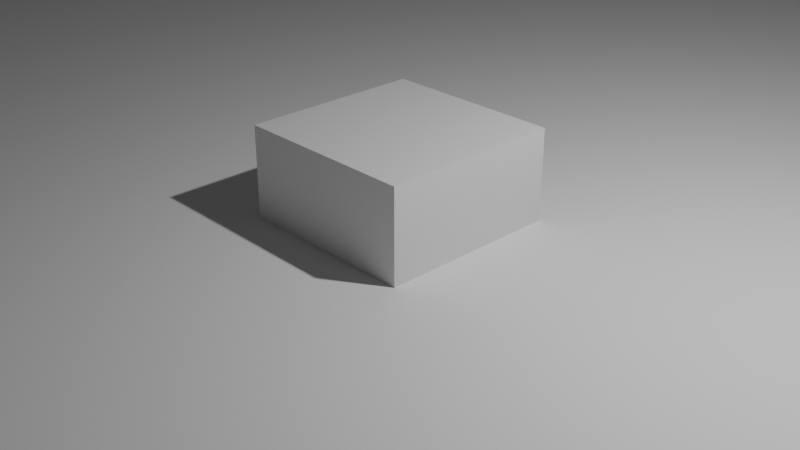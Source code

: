 # Source: moonlander_wedge_hole_fix.blend  (saved by Blender 2.90.8; exported with 4.5.12 LTS)
import bpy
from mathutils import Matrix  # noqa: F401  (used for matrix-valued properties, if any)

bpy.ops.wm.read_factory_settings(use_empty=True)
scene = bpy.context.scene
scene.name = 'Scene'

# ---- collections
col_collection = bpy.data.collections.new('Collection'); scene.collection.children.link(col_collection)

# ---- materials (node trees are filled in below, after node groups)
mat_material = bpy.data.materials.new('Material')
mat_material.alpha_threshold = 0.0
mat_material.use_transparent_shadow = False
mat_material.line_color = (0.0, 0.0, 0.0, 1.0)

# ---- material node trees
mat_material.use_nodes = True; mat_material.node_tree.nodes.clear()
_N = mat_material.node_tree.nodes; _L = mat_material.node_tree.links
n0 = _N.new('ShaderNodeOutputMaterial'); n0.name = 'Material Output'; n0.location = (300, 300)
n1 = _N.new('ShaderNodeBsdfPrincipled'); n1.name = 'Principled BSDF'; n1.location = (10, 300)
n1.distribution = 'GGX'
n1.subsurface_method = 'BURLEY'
n1.inputs[2].default_value = 0.4
n1.inputs[3].default_value = 1.45
n1.inputs[27].default_value = (0.0, 0.0, 0.0, 1.0)
n1.inputs[28].default_value = 1.0
_L.new(n1.outputs[0], n0.inputs[0])
n0.is_active_output = True

# ---- world
world_world = bpy.data.worlds.new('World'); scene.world = world_world
world_world.use_nodes = True; world_world.node_tree.nodes.clear()
_N = world_world.node_tree.nodes; _L = world_world.node_tree.links
n0 = _N.new('ShaderNodeOutputWorld'); n0.name = 'World Output'; n0.location = (300, 300)
n1 = _N.new('ShaderNodeBackground'); n1.name = 'Background'; n1.location = (10, 300)
n1.inputs[0].default_value = (0.05088, 0.05088, 0.05088, 1.0)
_L.new(n1.outputs[0], n0.inputs[0])
n0.is_active_output = True
world_world.color = (0.05088, 0.05088, 0.05088)
world_world.use_sun_shadow = False
world_world.sun_shadow_jitter_overblur = 0.0

# ---- cameras
cam_camera = bpy.data.cameras.new('Camera')
cam_camera.clip_end = 100.0
cam_camera.ortho_scale = 7.314

# ---- lights
light_light = bpy.data.lights.new('Light', 'POINT')
light_light.transmission_factor = 0.0
light_light.energy = 1000.0
light_light.shadow_soft_size = 0.1
light_light.shadow_maximum_resolution = 0.006
light_light.use_absolute_resolution = True

# ---- meshes
me_cube = bpy.data.meshes.new('Cube')
me_cube.from_pydata([(1.0, 1.0, 1.0), (1.0, 1.0, -1.0), (1.0, -1.0, 1.0), (1.0, -1.0, -1.0), (-1.0, 1.0, 1.0), (-1.0, 1.0, -1.0), (-1.0, -1.0, 1.0), (-1.0, -1.0, -1.0)], [], [(0, 4, 6, 2), (3, 2, 6, 7), (7, 6, 4, 5), (5, 1, 3, 7), (1, 0, 2, 3), (5, 4, 0, 1)])
_uv = me_cube.uv_layers.new(name='UVMap')
_uv.uv.foreach_set('vector', [0.625, 0.5, 0.875, 0.5, 0.875, 0.75, 0.625, 0.75, 0.375, 0.75, 0.625, 0.75, 0.625, 1.0, 0.375, 1.0, 0.375, 0.0, 0.625, 0.0, 0.625, 0.25, 0.375, 0.25, 0.125, 0.5, 0.375, 0.5, 0.375, 0.75, 0.125, 0.75, 0.375, 0.5, 0.625, 0.5, 0.625, 0.75, 0.375, 0.75, 0.375, 0.25, 0.625, 0.25, 0.625, 0.5, 0.375, 0.5])
me_cube.materials.append(mat_material)
me_cube.use_remesh_preserve_volume = False
me_cube.use_remesh_preserve_attributes = False
me_cube.use_mirror_vertex_groups = False
me_cube.update()
me_moonlander_bracket_left_high = bpy.data.meshes.new('Moonlander-Bracket-Left-High')
me_moonlander_bracket_left_high.from_pydata([(-49.1, -17.5, 17.31), (-52.27, -17.5, 57.07), (-58.95, -17.5, 19.05), (-43.04, 17.5, 51.79), (49.39, 17.5, 0.0), (-49.1, 17.5, 17.31), (49.39, -17.5, 0.0), (-52.01, -12.5, 0.7686), (-49.1, -12.5, 17.31), (43.92, -12.5, 0.9619), (-47.64, -12.5, 1.907e-06), (-6.358, 10.47, 31.23), (-21.39, 8.581, 39.65), (-6.558, 10.22, 31.35), (-6.749, 9.5, 31.45), (-6.728, 9.754, 31.44), (-6.098, -10.56, 31.09), (-6.558, 8.778, 31.35), (-6.245, 8.419, 31.17), (-5.394, 8.225, 30.69), (-5.181, 8.299, 30.57), (-4.813, 8.581, 30.37), (-4.481, 9.5, 30.18), (-6.245, 10.58, 31.17), (-21.08, 9.246, 39.48), (-5.615, 10.8, 30.82), (-21.08, 9.754, 39.48), (-21.25, 10.22, 39.58), (-21.56, 10.58, 39.75), (-4.985, 10.58, 30.46), (-22.63, 8.299, 40.35), (-22.99, 8.581, 40.55), (-43.38, 12.5, 49.87), (-49.1, 12.5, 17.31), (43.92, 12.5, 0.9619), (-43.38, -12.5, 49.87), (-24.2, -9.647, 39.13), (-24.14, -9.891, 39.09), (-23.31, -8.118, 38.63), (-23.52, -8.192, 38.75), (-24.22, -9.393, 39.14), (-24.2, -9.139, 39.13), (-23.72, -8.312, 38.86), (-23.89, -8.474, 38.95), (-24.14, -8.896, 39.09), (-24.03, -8.671, 39.03), (-23.09, -8.093, 38.5), (-24.14, 9.997, 39.09), (-24.2, 9.754, 39.13), (-24.22, 9.5, 39.14), (-22.87, -8.118, 38.38), (-23.31, 8.225, 38.63), (-23.09, 8.2, 38.5), (-23.52, 8.299, 38.75), (-24.2, 9.246, 39.13), (-23.72, 8.419, 38.86), (-23.89, 8.581, 38.95), (-24.14, 9.003, 39.09), (-24.03, 8.778, 39.03), (-21.98, 9.246, 37.88), (-21.95, 9.5, 37.87), (-7.571, 9.958, 29.81), (-7.621, 9.767, 29.84), (-21.95, -9.393, 37.87), (-21.98, -9.139, 37.88), (-7.625, -9.647, 29.84), (-22.04, -8.896, 37.92), (-7.646, -9.393, 29.85), (-22.15, -8.671, 37.97), (-7.625, -9.139, 29.84), (-22.29, -8.474, 38.05), (-7.56, -8.896, 29.8), (-22.46, -8.312, 38.15), (-7.455, -8.671, 29.74), (-22.65, -8.192, 38.26), (-7.314, -8.474, 29.67), (-22.87, 8.225, 38.38), (-22.65, 8.299, 38.26), (-7.142, -8.312, 29.57), (-6.946, -8.192, 29.46), (-22.46, 8.419, 38.15), (-22.29, 8.581, 38.05), (-6.734, -8.118, 29.34), (-6.512, -8.093, 29.22), (-22.15, 8.778, 37.97), (-22.04, 9.003, 37.92), (-7.646, 9.5, 29.85), (-6.291, -8.118, 29.09), (-6.078, -8.192, 28.97), (-7.625, 9.246, 29.84), (-7.56, 9.003, 29.8), (-5.882, -8.312, 28.86), (-5.71, -8.474, 28.77), (-7.455, 8.778, 29.74), (-7.314, 8.581, 29.67), (-7.142, 8.419, 29.57), (-5.569, -8.671, 28.69), (-6.946, 8.299, 29.46), (-5.465, -8.896, 28.63), (-6.734, 8.225, 29.34), (-5.4, -9.139, 28.59), (-6.512, 8.2, 29.22), (-5.378, -9.393, 28.58), (-6.291, 8.225, 29.09), (-6.078, 8.299, 28.97), (-5.882, 8.419, 28.86), (-5.71, 8.581, 28.77), (-5.569, 8.778, 28.69), (-5.465, 9.003, 28.63), (-5.4, 9.246, 28.59), (-5.378, 9.5, 28.58), (-7.56, -9.891, 29.8), (-21.98, -9.647, 37.88), (-7.455, -10.12, 29.74), (-22.04, -9.891, 37.92), (-7.314, -10.31, 29.67), (-22.15, -10.12, 37.97), (-7.142, -10.47, 29.57), (-22.29, -10.31, 38.05), (-6.946, -10.59, 29.46), (-22.46, -10.47, 38.15), (-6.734, -10.67, 29.34), (-22.65, -10.59, 38.26), (-6.512, -10.69, 29.22), (-22.87, -10.67, 38.38), (-23.09, -10.69, 38.5), (-21.98, 9.754, 37.88), (-7.455, 10.22, 29.74), (-22.04, 9.997, 37.92), (-7.314, 10.42, 29.67), (-22.15, 10.22, 37.97), (-7.142, 10.58, 29.57), (-22.29, 10.42, 38.05), (-6.946, 10.7, 29.46), (-22.46, 10.58, 38.15), (-6.734, 10.78, 29.34), (-22.65, 10.7, 38.26), (-6.512, 10.8, 29.22), (-22.87, 10.78, 38.38), (-23.09, 10.8, 38.5), (-24.03, -10.12, 39.03), (-24.03, 10.22, 39.03), (-23.89, 10.42, 38.95), (-23.89, -10.31, 38.95), (-23.72, -10.47, 38.86), (-23.72, 10.58, 38.86), (-23.52, 10.7, 38.75), (-23.52, -10.59, 38.75), (-23.31, -10.67, 38.63), (-23.31, 10.78, 38.63), (-6.291, -10.67, 29.09), (-6.291, 10.78, 29.09), (-6.078, 10.7, 28.97), (-6.078, -10.59, 28.97), (-5.882, -10.47, 28.86), (-5.882, 10.58, 28.86), (-5.71, -10.31, 28.77), (-5.569, -10.12, 28.69), (-5.71, 10.42, 28.77), (-5.569, 10.22, 28.69), (-5.465, -9.891, 28.63), (-5.4, -9.647, 28.59), (-5.465, 9.997, 28.63), (-5.4, 9.754, 28.59), (-58.95, -12.5, 19.05), (-52.27, 17.5, 57.07), (-58.95, 12.5, 19.05), (-53.23, 12.5, 51.6), (-53.23, -12.5, 51.6), (-52.01, 17.5, 0.7686), (-61.86, 17.5, 2.5), (-47.64, 12.5, 1.907e-06), (-52.01, 12.5, 0.7686), (-52.01, -17.5, 0.7686), (-47.64, -17.5, 1.907e-06), (-47.64, 17.5, 1.907e-06), (-61.86, -17.5, 2.5), (-61.86, -12.5, 2.5), (-14.63, 17.5, 11.25), (-10.69, 17.5, 33.66), (-10.69, 62.5, 33.66), (-1.447, 62.5, 28.49), (-2.044, 150.5, 25.09), (-1.447, 17.5, 28.49), (-4.781, 17.5, 9.523), (-6.455, 17.5, -9.537e-07), (-16.61, 17.5, 0.03775), (-14.2, 87.37, 13.72), (-4.348, 87.37, 11.98), (-16.17, 53.31, 2.5), (-6.32, 53.31, 0.7686), (-6.455, 42.39, -9.537e-07), (-43.04, 42.5, 51.79), (-58.52, 52.5, 21.51), (-52.27, 32.5, 57.07), (-48.67, 52.5, 19.78), (-43.65, 42.5, 48.35), (-43.65, 17.5, 48.35), (-58.95, 17.5, 19.05), (-62.3, 17.5, -1.907e-06), (-62.3, 52.5, -1.907e-06), (-61.03, 17.5, 0.0), (-52.14, 17.5, 0.0), (-52.14, 52.5, 0.0), (-51.79, 12.5, -9.313e-07), (-51.79, 42.5, -9.313e-07), (49.39, 42.5, -9.313e-07), (49.39, -30.0, -9.313e-07), (-51.79, -30.0, -9.313e-07), (-51.79, -12.5, -9.313e-07), (45.63, -12.5, -9.313e-07), (45.63, 12.5, -9.313e-07), (44.93, 42.5, 2.5), (49.39, 52.5, -9.313e-07), (44.93, 52.5, 2.5), (-61.86, 42.5, 2.5), (-62.3, 42.5, -9.313e-07), (41.17, -12.5, 2.5), (-61.86, -30.0, 2.5), (41.17, 12.5, 2.5), (44.93, -30.0, 2.5), (-43.04, -12.5, 51.79), (-43.04, 12.5, 51.79), (-53.23, 12.5, 51.8), (-53.23, -12.5, 51.8), (-40.58, 52.5, 2.5), (-50.61, 52.5, 2.5), (-50.61, 42.5, 2.5), (-40.58, 42.5, 2.5), (-40.58, 52.5, -9.313e-07), (-40.58, 42.5, -9.313e-07), (-15.58, 52.5, -9.313e-07), (-50.61, 52.5, -9.313e-07), (-50.61, 42.5, -9.313e-07), (-62.3, -29.9, -9.313e-07), (-61.86, 52.5, 2.5), (-61.84, 12.5, 2.5), (-25.61, -10.12, 36.22), (-25.47, -10.31, 36.14), (-31.64, -17.5, 39.6), (-31.64, 17.5, 39.6), (-24.89, -8.118, 35.81), (-25.1, -8.192, 35.93), (-25.3, -8.312, 36.04), (-25.71, -9.891, 36.27), (-25.78, -9.647, 36.31), (-25.47, -8.474, 36.14), (-25.61, -8.671, 36.22), (-25.8, -9.393, 36.32), (-25.71, -8.896, 36.27), (-25.78, -9.139, 36.31), (-1.111, 17.5, 22.49), (-7.288, 10.42, 25.95), (-7.46, 10.58, 26.05), (-7.656, 10.7, 26.16), (-25.41, 10.47, 36.11), (-25.47, 10.42, 36.14), (-25.3, 10.58, 36.04), (-7.869, 10.78, 26.28), (-8.09, 10.8, 26.4), (-25.23, 10.62, 36.0), (-25.1, 10.7, 35.93), (-8.311, 10.78, 26.52), (-25.03, 10.72, 35.89), (-24.89, 10.78, 35.81), (-8.524, 10.7, 26.64), (-8.72, 10.58, 26.75), (-24.82, 10.78, 35.77), (-24.44, 10.78, 35.56), (-24.6, 10.79, 35.65), (-24.67, 10.8, 35.69), (-8.892, 10.42, 26.85), (-9.033, 10.22, 26.93), (-24.23, 10.7, 35.44), (-24.38, 10.75, 35.52), (-24.04, 10.58, 35.33), (-24.17, 10.66, 35.41), (-23.86, 10.42, 35.24), (-23.98, 10.53, 35.3), (-9.138, 9.997, 26.99), (-9.202, 9.754, 27.02), (-9.224, 9.5, 27.04), (-23.62, 9.003, 35.1), (-23.55, 9.246, 35.06), (-23.53, 9.5, 35.05), (-23.72, 10.22, 35.16), (-23.55, 9.754, 35.06), (-23.62, 9.997, 35.1), (-7.147, 10.22, 25.87), (-1.111, -17.5, 22.49), (-7.288, -10.31, 25.95), (-7.147, -10.12, 25.87), (-7.042, -9.891, 25.81), (-7.042, 9.997, 25.81), (-6.978, 9.754, 25.78), (-6.978, -9.647, 25.78), (-6.956, -9.393, 25.76), (-6.956, 9.5, 25.76), (-6.978, -9.139, 25.78), (-7.042, -8.896, 25.81), (-6.978, 9.246, 25.78), (-7.042, 9.003, 25.81), (-7.147, -8.671, 25.87), (-7.147, 8.778, 25.87), (-7.288, -8.474, 25.95), (-7.288, 8.581, 25.95), (-7.46, -8.312, 26.05), (-7.46, 8.419, 26.05), (-7.656, -8.192, 26.16), (-7.656, 8.299, 26.16), (-7.869, -8.118, 26.28), (-8.09, -8.093, 26.4), (-8.311, 8.225, 26.52), (-7.869, 8.225, 26.28), (-8.09, 8.2, 26.4), (-7.46, -10.47, 26.05), (-25.3, -10.47, 36.04), (-25.1, -10.59, 35.93), (-7.656, -10.59, 26.16), (-7.869, -10.67, 26.28), (-24.89, -10.67, 35.81), (-24.67, -10.69, 35.69), (-8.09, -10.69, 26.4), (-24.44, -10.67, 35.56), (-24.23, -10.59, 35.44), (-8.311, -10.67, 26.52), (-8.524, -10.59, 26.64), (-24.04, -10.47, 35.33), (-8.72, -10.47, 26.75), (-23.86, -10.31, 35.24), (-8.892, -10.31, 26.85), (-23.72, -10.12, 35.16), (-9.033, -10.12, 26.93), (-23.62, -9.891, 35.1), (-9.138, -9.891, 26.99), (-23.55, -9.647, 35.06), (-9.202, -9.647, 27.02), (-23.53, -9.393, 35.05), (-9.224, -9.393, 27.04), (-23.55, -9.139, 35.06), (-9.202, -9.139, 27.02), (-23.62, -8.896, 35.1), (-9.138, -8.896, 26.99), (-23.72, -8.671, 35.16), (-9.033, -8.671, 26.93), (-23.86, -8.474, 35.24), (-8.892, -8.474, 26.85), (-24.04, -8.312, 35.33), (-24.23, -8.192, 35.44), (-24.67, 8.2, 35.69), (-8.72, -8.312, 26.75), (-24.44, 8.225, 35.56), (-24.23, 8.299, 35.44), (-8.524, -8.192, 26.64), (-8.311, -8.118, 26.52), (-24.04, 8.419, 35.33), (-23.86, 8.581, 35.24), (-8.524, 8.299, 26.64), (-23.72, 8.778, 35.16), (-9.202, 9.246, 27.02), (-8.72, 8.419, 26.75), (-9.138, 9.003, 26.99), (-9.033, 8.778, 26.93), (-8.892, 8.581, 26.85), (-24.67, -8.093, 35.69), (-25.56, 10.29, 36.19), (-25.61, 10.22, 36.22), (-25.68, 10.07, 36.26), (-25.71, 9.997, 36.27), (-24.44, -8.118, 35.56), (-24.89, 8.225, 35.81), (-25.76, 9.831, 36.3), (-25.1, 8.299, 35.93), (-25.3, 8.419, 36.04), (-25.78, 9.754, 36.31), (-25.79, 9.581, 36.32), (-25.47, 8.581, 36.14), (-25.51, 8.644, 36.16), (-25.8, 9.5, 36.32), (-25.78, 9.327, 36.31), (-25.61, 8.778, 36.22), (-25.71, 9.003, 36.27), (-25.64, 8.849, 36.23), (-25.78, 9.246, 36.31), (-25.73, 9.08, 36.29), (-22.85, -10.47, 40.4), (-23.02, -10.31, 40.5), (-29.2, -17.5, 43.96), (1.333, -17.5, 26.85), (-4.844, -10.31, 30.31), (-5.016, -10.47, 30.41), (-5.212, -10.59, 30.52), (-22.66, -10.59, 40.29), (-22.44, -10.67, 40.17), (-5.425, -10.67, 30.64), (-5.646, -10.69, 30.76), (-22.22, -10.69, 40.05), (-5.867, -10.67, 30.89), (-6.08, -10.59, 31.01), (-22.0, -10.67, 39.92), (-21.79, -10.59, 39.81), (-6.276, -10.47, 31.12), (-21.59, -10.47, 39.7), (-6.448, -10.31, 31.21), (-21.42, -10.31, 39.6), (-6.589, -10.12, 31.29), (-21.28, -10.12, 39.52), (-6.694, -9.891, 31.35), (-21.17, -9.891, 39.46), (-6.758, -9.647, 31.39), (-21.11, -9.647, 39.43), (-6.78, -9.393, 31.4), (-21.09, -9.393, 39.41), (-6.758, -9.139, 31.39), (-21.11, -9.139, 39.43), (-6.694, -8.896, 31.35), (-21.17, -8.896, 39.46), (-6.589, -8.671, 31.29), (-21.28, -8.671, 39.52), (-6.448, -8.474, 31.21), (-21.42, -8.474, 39.6), (-6.276, -8.312, 31.12), (-21.79, -8.192, 39.81), (-21.59, -8.312, 39.7), (-6.08, -8.192, 31.01), (-22.18, 8.205, 40.03), (-22.0, 8.225, 39.92), (-5.867, -8.118, 30.89), (-5.646, -8.093, 30.76), (-5.867, 8.225, 30.89), (-6.08, 8.299, 31.01), (-6.448, 8.581, 31.21), (-21.79, 8.299, 39.81), (-21.56, 8.448, 39.68), (-6.694, 9.003, 31.35), (-6.758, 9.246, 31.39), (-21.17, 9.003, 39.46), (-21.28, 8.778, 39.52), (1.333, 17.5, 26.85), (-4.844, 10.42, 30.31), (-4.703, 10.22, 30.23), (-4.598, 9.997, 30.17), (-4.703, -10.12, 30.23), (-4.598, -9.891, 30.17), (-4.534, 9.754, 30.14), (-4.534, -9.647, 30.14), (-4.512, -9.393, 30.13), (-4.534, 9.246, 30.14), (-4.534, -9.139, 30.14), (-4.598, -8.896, 30.17), (-4.598, 9.003, 30.17), (-4.703, 8.778, 30.23), (-4.703, -8.671, 30.23), (-4.844, -8.474, 30.31), (-5.016, 8.419, 30.41), (-5.016, -8.312, 30.41), (-5.212, -8.192, 30.52), (-5.425, -8.118, 30.64), (-5.646, 8.2, 30.76), (-29.2, 17.5, 43.96), (-22.88, 10.55, 40.42), (-22.69, 10.68, 40.31), (-5.212, 10.7, 30.52), (-5.425, 10.78, 30.64), (-22.48, 10.76, 40.19), (-22.26, 10.8, 40.07), (-5.867, 10.78, 30.89), (-6.08, 10.7, 31.01), (-22.0, 10.78, 39.92), (-6.448, 10.42, 31.21), (-21.83, 10.71, 39.83), (-6.694, 9.997, 31.35), (-21.42, 10.42, 39.6), (-21.09, 9.5, 39.41), (-21.17, 9.997, 39.46), (-23.05, 10.38, 40.51), (-22.44, -8.118, 40.17), (-22.22, -8.093, 40.05), (-22.0, -8.118, 39.92), (-23.18, 10.18, 40.59), (-22.44, 8.225, 40.17), (-23.28, 9.953, 40.64), (-22.82, 8.397, 40.38), (-23.14, 8.742, 40.56), (-23.33, 9.754, 40.67), (-23.33, 9.246, 40.67), (-23.35, 9.454, 40.68), (-23.25, 8.962, 40.63), (-22.66, -8.192, 40.29), (-23.16, -10.12, 40.58), (-23.27, -9.891, 40.64), (-22.85, -8.312, 40.4), (-23.02, -8.474, 40.5), (-23.33, -9.647, 40.67), (-23.36, -9.393, 40.68), (-23.16, -8.671, 40.58), (-23.27, -8.896, 40.64), (-23.33, -9.139, 40.67), (-22.21, 10.29, 37.97), (-22.1, 10.08, 37.9), (-22.02, 9.842, 37.86), (-21.98, 9.592, 37.84), (-21.99, 9.338, 37.84), (-22.04, 9.091, 37.87), (-22.13, 8.859, 37.92), (-22.25, 8.652, 37.99), (-22.41, 8.478, 38.08), (-22.6, 8.342, 38.19), (-22.81, 8.252, 38.3), (-23.03, 8.209, 38.43), (-23.25, 8.216, 38.55), (-23.46, 8.272, 38.67), (-23.67, 8.376, 38.78), (-23.85, 8.522, 38.88), (-61.86, -29.9, 2.5), (-58.52, -30.0, 21.51), (-58.52, -17.5, 21.51), (-48.67, -17.5, 19.78), (-51.71, -17.5, 2.5), (-48.67, -30.0, 19.78), (-51.4, -30.0, 2.5), (-43.04, -17.5, 51.79), (-52.25, -17.5, 57.15), (-13.12, 55.56, 19.82), (-11.2, 150.5, 30.76), (-14.63, 150.5, 11.25), (-14.63, 52.5, 11.25), (-14.19, 52.5, 13.72), (-4.777, 150.5, 9.522), (-4.344, 52.5, 11.98), (-4.777, 52.5, 9.522), (-3.271, 56.2, 18.09), (-14.1, 52.5, 13.7), (-9.474, 56.2, 19.18), (-13.04, 53.33, 14.93), (-6.451, 52.5, 1.907e-06), (-16.6, 52.5, 1.907e-06), (-16.61, 150.5, -9.537e-07), (-14.63, 165.5, 11.25), (-16.61, 165.5, 0.0), (27.76, 150.5, 3.802), (28.63, 150.5, 8.726), (-11.72, 165.5, 27.81), (27.58, 165.5, 6.371), (27.15, 165.5, 3.909), (26.46, 165.5, 0.0), (-6.012, 52.5, 2.5), (-6.012, 150.5, 2.5), (-6.451, 150.5, 3.338e-06), (27.53, 150.5, 2.5), (27.03, 150.5, 3.338e-06), (27.53, 52.5, 2.5), (27.03, 52.5, 3.338e-06)], [], [(0, 521, 1), (0, 1, 2), (3, 4, 5), (6, 521, 0), (7, 8, 9), (9, 210, 10), (9, 10, 7), (469, 11, 437), (12, 433, 435), (469, 437, 12), (13, 469, 12), (12, 435, 14), (12, 14, 15), (471, 13, 12), (12, 15, 471), (413, 418, 416), (416, 16, 401), (416, 401, 403), (411, 413, 416), (409, 411, 416), (416, 403, 405), (407, 409, 416), (416, 405, 407), (434, 435, 433), (434, 433, 432), (17, 434, 432), (426, 425, 478), (17, 432, 426), (431, 17, 426), (426, 478, 422), (426, 422, 423), (18, 431, 426), (430, 18, 426), (426, 423, 420), (420, 418, 413), (420, 413, 415), (430, 426, 420), (429, 430, 420), (420, 415, 417), (420, 417, 419), (458, 429, 420), (19, 458, 420), (420, 421, 424), (20, 19, 420), (454, 20, 420), (420, 424, 427), (420, 427, 428), (21, 454, 420), (21, 420, 428), (21, 428, 457), (451, 21, 457), (451, 457, 456), (450, 451, 456), (450, 456, 455), (447, 450, 455), (447, 455, 453), (22, 447, 453), (22, 453, 452), (22, 452, 449), (22, 449, 448), (22, 448, 446), (437, 11, 23), (436, 437, 23), (436, 23, 467), (24, 436, 467), (24, 467, 466), (473, 24, 466), (473, 466, 25), (26, 473, 25), (474, 26, 25), (27, 474, 25), (472, 27, 25), (28, 472, 25), (470, 28, 25), (468, 470, 25), (465, 468, 25), (398, 16, 416), (398, 416, 414), (397, 398, 414), (397, 414, 412), (395, 397, 412), (395, 412, 410), (395, 410, 408), (395, 408, 406), (395, 406, 404), (395, 404, 402), (395, 402, 400), (395, 400, 399), (395, 399, 396), (3, 460, 461), (392, 385, 521), (393, 392, 521), (3, 461, 464), (3, 464, 465), (396, 393, 521), (395, 396, 521), (4, 3, 465), (4, 465, 25), (395, 521, 6), (394, 395, 6), (4, 25, 463), (4, 463, 462), (391, 394, 6), (390, 391, 6), (6, 4, 462), (6, 462, 29), (389, 390, 6), (442, 389, 6), (6, 29, 439), (6, 439, 440), (443, 442, 6), (445, 443, 6), (6, 440, 441), (6, 441, 444), (446, 445, 6), (6, 444, 22), (446, 6, 22), (475, 460, 3), (3, 476, 477), (477, 478, 425), (477, 425, 480), (479, 475, 3), (481, 479, 3), (477, 480, 30), (477, 30, 482), (484, 481, 3), (486, 484, 3), (3, 477, 482), (3, 482, 31), (485, 486, 3), (487, 485, 3), (3, 31, 483), (3, 483, 487), (488, 476, 3), (521, 385, 386), (521, 386, 489), (488, 3, 521), (491, 488, 521), (521, 489, 490), (521, 490, 493), (492, 491, 521), (495, 492, 521), (521, 493, 494), (521, 494, 497), (496, 495, 521), (521, 497, 496), (32, 33, 34), (35, 9, 8), (36, 37, 35), (35, 32, 38), (35, 38, 39), (40, 36, 35), (41, 40, 35), (35, 39, 42), (35, 42, 43), (44, 41, 35), (35, 43, 45), (35, 45, 44), (46, 38, 32), (32, 47, 48), (32, 48, 49), (50, 46, 32), (51, 52, 50), (53, 51, 50), (50, 32, 49), (50, 49, 54), (55, 53, 50), (56, 55, 50), (50, 54, 57), (58, 56, 50), (57, 58, 50), (59, 60, 61), (59, 61, 62), (63, 64, 65), (63, 65, 111), (65, 64, 66), (67, 65, 66), (67, 66, 68), (69, 67, 68), (69, 68, 70), (71, 69, 70), (71, 70, 72), (73, 71, 72), (74, 50, 52), (73, 72, 74), (75, 73, 74), (74, 52, 76), (74, 76, 77), (78, 75, 74), (79, 78, 74), (74, 77, 80), (74, 80, 81), (82, 79, 74), (83, 82, 74), (74, 81, 84), (85, 59, 62), (74, 84, 85), (83, 74, 85), (85, 62, 86), (87, 83, 85), (88, 87, 85), (85, 86, 89), (85, 89, 90), (91, 88, 85), (92, 91, 85), (85, 90, 93), (85, 93, 94), (92, 85, 94), (92, 94, 95), (96, 92, 95), (96, 95, 97), (98, 96, 97), (98, 97, 99), (100, 98, 99), (100, 99, 101), (102, 100, 101), (102, 101, 103), (102, 103, 104), (102, 104, 105), (102, 105, 106), (102, 106, 107), (102, 107, 108), (102, 108, 109), (102, 109, 110), (112, 63, 111), (112, 111, 113), (114, 112, 113), (114, 113, 115), (116, 114, 115), (116, 115, 117), (118, 116, 117), (118, 117, 119), (120, 118, 119), (120, 119, 121), (122, 120, 121), (122, 121, 123), (124, 122, 123), (125, 124, 123), (61, 60, 126), (127, 61, 126), (127, 126, 128), (129, 127, 128), (129, 128, 130), (131, 129, 130), (131, 130, 132), (133, 131, 132), (133, 132, 134), (135, 133, 134), (135, 134, 136), (137, 135, 136), (137, 136, 138), (137, 138, 139), (35, 37, 140), (141, 47, 32), (142, 141, 32), (35, 140, 143), (35, 143, 144), (145, 142, 32), (146, 145, 32), (35, 144, 147), (35, 147, 148), (149, 146, 32), (139, 149, 32), (35, 148, 125), (35, 125, 123), (139, 32, 34), (137, 139, 34), (9, 35, 123), (9, 123, 150), (151, 137, 34), (152, 151, 34), (9, 150, 153), (9, 153, 154), (152, 34, 9), (155, 152, 9), (9, 154, 156), (9, 156, 157), (158, 155, 9), (159, 158, 9), (9, 157, 160), (9, 160, 161), (162, 159, 9), (163, 162, 9), (9, 161, 102), (110, 163, 9), (110, 9, 102), (477, 46, 50), (477, 50, 478), (74, 422, 478), (74, 478, 50), (423, 422, 74), (423, 74, 72), (420, 423, 72), (420, 72, 70), (418, 420, 70), (418, 70, 68), (416, 418, 68), (416, 68, 66), (414, 416, 66), (414, 66, 64), (412, 414, 64), (412, 64, 63), (410, 412, 63), (410, 63, 112), (408, 410, 112), (408, 112, 114), (406, 408, 114), (406, 114, 116), (404, 406, 116), (404, 116, 118), (402, 404, 118), (402, 118, 120), (122, 400, 402), (122, 402, 120), (124, 399, 400), (124, 400, 122), (399, 124, 125), (399, 125, 396), (396, 125, 148), (396, 148, 393), (393, 148, 147), (393, 147, 392), (144, 385, 392), (144, 392, 147), (143, 386, 385), (143, 385, 144), (140, 489, 386), (140, 386, 143), (37, 490, 489), (37, 489, 140), (36, 493, 490), (36, 490, 37), (40, 494, 493), (40, 493, 36), (41, 497, 494), (41, 494, 40), (44, 496, 497), (44, 497, 41), (45, 495, 496), (45, 496, 44), (43, 492, 495), (43, 495, 45), (42, 491, 492), (42, 492, 43), (39, 488, 491), (39, 491, 42), (488, 39, 38), (488, 38, 476), (476, 38, 46), (476, 46, 477), (465, 139, 138), (465, 138, 468), (136, 470, 468), (136, 468, 138), (28, 470, 136), (28, 136, 134), (472, 28, 134), (472, 134, 132), (27, 472, 132), (27, 132, 130), (474, 27, 130), (474, 130, 128), (26, 474, 128), (26, 128, 126), (473, 26, 126), (473, 126, 60), (59, 24, 473), (59, 473, 60), (59, 85, 436), (59, 436, 24), (437, 436, 85), (437, 85, 84), (12, 437, 84), (12, 84, 81), (433, 12, 81), (433, 81, 80), (432, 433, 80), (432, 80, 77), (432, 77, 76), (432, 76, 426), (426, 76, 52), (426, 52, 425), (425, 52, 51), (425, 51, 480), (480, 51, 53), (480, 53, 30), (55, 482, 30), (55, 30, 53), (56, 31, 482), (56, 482, 55), (58, 483, 31), (58, 31, 56), (57, 487, 483), (57, 483, 58), (54, 485, 487), (54, 487, 57), (49, 486, 485), (49, 485, 54), (48, 484, 486), (48, 486, 49), (47, 481, 484), (47, 484, 48), (141, 479, 481), (141, 481, 47), (479, 141, 142), (479, 142, 475), (475, 142, 145), (475, 145, 460), (460, 145, 146), (460, 146, 461), (461, 146, 149), (461, 149, 464), (464, 149, 139), (464, 139, 465), (151, 463, 25), (151, 25, 137), (152, 462, 463), (152, 463, 151), (29, 462, 152), (29, 152, 155), (29, 155, 158), (29, 158, 439), (158, 159, 440), (158, 440, 439), (159, 162, 441), (159, 441, 440), (162, 163, 444), (162, 444, 441), (444, 163, 110), (444, 110, 22), (447, 22, 110), (447, 110, 109), (450, 447, 109), (450, 109, 108), (451, 450, 108), (451, 108, 107), (21, 451, 107), (21, 107, 106), (454, 21, 106), (454, 106, 105), (20, 454, 105), (20, 105, 104), (20, 104, 103), (20, 103, 19), (19, 103, 101), (19, 101, 458), (458, 101, 99), (458, 99, 429), (429, 99, 97), (429, 97, 430), (95, 18, 430), (95, 430, 97), (94, 431, 18), (94, 18, 95), (93, 17, 431), (93, 431, 94), (90, 434, 17), (90, 17, 93), (434, 90, 89), (434, 89, 435), (86, 14, 435), (86, 435, 89), (62, 15, 14), (62, 14, 86), (471, 15, 62), (62, 61, 471), (471, 61, 127), (471, 127, 13), (13, 127, 129), (13, 129, 469), (129, 131, 23), (23, 11, 469), (23, 469, 129), (133, 467, 23), (133, 23, 131), (467, 133, 135), (467, 135, 466), (466, 135, 137), (466, 137, 25), (428, 83, 87), (428, 87, 457), (457, 87, 88), (457, 88, 456), (88, 91, 455), (88, 455, 456), (91, 92, 453), (91, 453, 455), (92, 96, 452), (92, 452, 453), (96, 98, 449), (96, 449, 452), (448, 449, 98), (448, 98, 100), (446, 448, 100), (446, 100, 102), (445, 446, 102), (445, 102, 161), (443, 445, 161), (443, 161, 160), (442, 443, 160), (442, 160, 157), (389, 442, 157), (389, 157, 156), (390, 389, 156), (390, 156, 154), (391, 390, 154), (391, 154, 153), (391, 153, 150), (391, 150, 394), (394, 150, 123), (394, 123, 395), (395, 123, 121), (395, 121, 397), (397, 121, 119), (397, 119, 398), (401, 16, 398), (398, 119, 117), (398, 117, 401), (401, 117, 115), (401, 115, 403), (403, 115, 113), (403, 113, 405), (111, 407, 405), (111, 405, 113), (409, 407, 111), (111, 65, 409), (409, 65, 67), (409, 67, 411), (411, 67, 69), (411, 69, 413), (413, 69, 71), (413, 71, 415), (73, 417, 415), (73, 415, 71), (75, 419, 417), (75, 417, 73), (78, 421, 419), (78, 419, 75), (79, 424, 421), (79, 421, 78), (424, 79, 82), (424, 82, 427), (427, 82, 83), (427, 83, 428), (164, 2, 1), (165, 198, 166), (165, 166, 167), (168, 164, 1), (165, 167, 168), (1, 165, 168), (521, 3, 165), (521, 165, 1), (35, 8, 164), (35, 164, 168), (33, 32, 167), (33, 167, 166), (198, 5, 169), (198, 169, 170), (32, 35, 168), (32, 168, 167), (171, 211, 34), (34, 33, 172), (34, 172, 171), (3, 5, 198), (3, 198, 165), (173, 7, 10), (173, 10, 174), (171, 172, 169), (171, 169, 175), (169, 172, 236), (169, 236, 170), (7, 173, 176), (7, 176, 177), (0, 2, 176), (0, 176, 173), (210, 9, 34), (210, 34, 211), (166, 198, 170), (166, 170, 236), (6, 0, 173), (6, 173, 174), (33, 166, 236), (33, 236, 172), (164, 8, 7), (164, 7, 177), (5, 4, 175), (5, 175, 169), (2, 164, 177), (2, 177, 176), (6, 174, 10), (6, 10, 210), (171, 175, 4), (6, 210, 211), (211, 171, 4), (6, 211, 4), (178, 179, 180), (178, 180, 527), (180, 181, 182), (180, 182, 524), (529, 181, 183), (529, 183, 184), (184, 183, 179), (184, 179, 178), (185, 184, 178), (185, 178, 186), (181, 180, 179), (181, 179, 183), (187, 524, 182), (187, 182, 188), (527, 180, 524), (527, 524, 187), (181, 529, 188), (181, 188, 182), (529, 527, 187), (529, 187, 188), (186, 189, 190), (190, 191, 186), (527, 529, 190), (527, 190, 189), (178, 527, 189), (178, 189, 186), (190, 529, 184), (184, 185, 191), (184, 191, 190), (186, 191, 185), (192, 195, 193), (192, 193, 194), (192, 196, 195), (195, 196, 197), (195, 197, 5), (5, 197, 3), (196, 192, 3), (196, 3, 197), (198, 165, 194), (198, 194, 193), (5, 3, 165), (5, 165, 198), (3, 192, 194), (3, 194, 165), (199, 198, 193), (193, 200, 199), (201, 202, 5), (5, 198, 199), (5, 199, 201), (203, 195, 5), (203, 5, 202), (200, 193, 195), (195, 203, 200), (203, 202, 201), (201, 199, 200), (201, 200, 203), (204, 205, 206), (207, 208, 209), (207, 209, 210), (211, 204, 206), (207, 210, 211), (206, 207, 211), (212, 206, 213), (212, 213, 214), (205, 216, 215), (217, 177, 218), (212, 215, 236), (212, 236, 219), (217, 218, 220), (212, 219, 217), (220, 212, 217), (221, 222, 223), (221, 223, 224), (207, 206, 212), (207, 212, 220), (218, 208, 207), (218, 207, 220), (236, 204, 211), (236, 211, 219), (210, 209, 177), (210, 177, 217), (219, 211, 210), (219, 210, 217), (225, 226, 227), (227, 215, 212), (212, 214, 225), (212, 225, 228), (228, 225, 227), (227, 212, 228), (230, 229, 231), (232, 229, 230), (230, 231, 213), (233, 232, 230), (230, 213, 206), (206, 205, 233), (230, 206, 233), (205, 215, 227), (205, 227, 233), (232, 233, 216), (232, 216, 200), (225, 229, 230), (225, 230, 228), (232, 226, 225), (232, 225, 229), (229, 225, 228), (229, 228, 230), (213, 231, 229), (229, 225, 214), (229, 214, 213), (216, 234, 514), (216, 514, 215), (177, 209, 221), (177, 221, 224), (200, 216, 215), (200, 215, 235), (233, 227, 215), (233, 215, 216), (208, 218, 514), (208, 514, 234), (226, 232, 200), (226, 200, 235), (209, 204, 222), (209, 222, 221), (227, 226, 235), (227, 235, 215), (236, 177, 224), (236, 224, 223), (204, 236, 223), (204, 223, 222), (209, 208, 234), (234, 216, 205), (204, 209, 234), (234, 205, 204), (237, 238, 239), (240, 241, 242), (240, 242, 243), (244, 237, 239), (245, 244, 239), (240, 243, 246), (240, 246, 247), (245, 239, 240), (248, 245, 240), (240, 247, 249), (250, 248, 240), (240, 249, 250), (251, 252, 253), (251, 253, 254), (255, 256, 240), (257, 255, 240), (251, 254, 258), (251, 258, 259), (260, 257, 240), (261, 260, 240), (240, 251, 259), (240, 259, 262), (263, 261, 240), (264, 263, 240), (240, 262, 265), (240, 265, 266), (267, 264, 240), (268, 269, 270), (270, 267, 240), (240, 266, 271), (240, 271, 272), (268, 270, 240), (273, 274, 268), (275, 276, 273), (277, 278, 275), (273, 268, 240), (240, 272, 279), (280, 281, 282), (240, 279, 280), (275, 273, 240), (275, 240, 280), (280, 282, 283), (280, 283, 284), (277, 275, 280), (285, 277, 280), (280, 284, 286), (287, 285, 280), (280, 286, 287), (288, 252, 251), (289, 290, 291), (289, 291, 292), (293, 288, 251), (294, 293, 251), (289, 292, 295), (289, 295, 296), (294, 251, 289), (297, 294, 289), (289, 296, 298), (289, 298, 299), (300, 297, 289), (301, 300, 289), (289, 299, 302), (301, 289, 302), (303, 301, 302), (303, 302, 304), (305, 303, 304), (305, 304, 306), (307, 305, 306), (307, 306, 308), (309, 307, 308), (310, 311, 312), (309, 308, 310), (313, 309, 310), (310, 312, 314), (310, 314, 313), (315, 290, 289), (239, 238, 316), (239, 316, 317), (318, 315, 289), (319, 318, 289), (239, 317, 320), (239, 320, 321), (319, 289, 239), (322, 319, 239), (239, 321, 323), (239, 323, 324), (325, 322, 239), (326, 325, 239), (239, 324, 327), (326, 239, 327), (328, 326, 327), (328, 327, 329), (330, 328, 329), (330, 329, 331), (332, 330, 331), (332, 331, 333), (334, 332, 333), (334, 333, 335), (336, 334, 335), (336, 335, 337), (338, 336, 337), (338, 337, 339), (340, 338, 339), (340, 339, 341), (342, 340, 341), (342, 341, 343), (344, 342, 343), (344, 343, 345), (346, 344, 345), (347, 348, 349), (346, 345, 347), (350, 346, 347), (347, 349, 351), (347, 351, 352), (353, 350, 347), (312, 311, 354), (354, 353, 347), (347, 352, 355), (347, 355, 356), (312, 354, 347), (357, 312, 347), (347, 356, 358), (358, 282, 281), (358, 281, 359), (357, 347, 358), (360, 357, 358), (358, 359, 361), (358, 361, 362), (363, 360, 358), (358, 362, 363), (364, 241, 240), (240, 256, 365), (366, 367, 368), (240, 365, 366), (369, 364, 240), (349, 348, 369), (370, 349, 369), (240, 366, 368), (240, 368, 371), (372, 370, 369), (373, 372, 369), (240, 371, 374), (240, 374, 375), (376, 373, 369), (377, 376, 369), (240, 375, 378), (240, 378, 379), (380, 377, 369), (381, 382, 380), (383, 384, 381), (240, 379, 383), (380, 369, 240), (240, 383, 381), (240, 381, 380), (385, 386, 387), (388, 389, 390), (388, 390, 391), (392, 385, 387), (393, 392, 387), (388, 391, 394), (388, 394, 395), (393, 387, 388), (396, 393, 388), (388, 395, 397), (388, 397, 398), (399, 396, 388), (400, 399, 388), (388, 398, 401), (400, 388, 401), (402, 400, 401), (402, 401, 403), (404, 402, 403), (404, 403, 405), (406, 404, 405), (406, 405, 407), (408, 406, 407), (408, 407, 409), (410, 408, 409), (410, 409, 411), (412, 410, 411), (412, 411, 413), (414, 412, 413), (414, 413, 415), (416, 414, 415), (416, 415, 417), (418, 416, 417), (418, 417, 419), (420, 418, 419), (420, 419, 421), (425, 422, 423), (423, 420, 421), (423, 421, 424), (426, 425, 423), (423, 424, 427), (427, 428, 429), (427, 429, 430), (426, 423, 427), (427, 430, 18), (427, 18, 431), (432, 426, 427), (433, 432, 427), (427, 431, 17), (427, 17, 434), (12, 433, 427), (427, 434, 435), (435, 14, 436), (435, 436, 437), (12, 427, 435), (435, 437, 12), (438, 439, 440), (438, 440, 441), (442, 389, 388), (443, 442, 388), (438, 441, 444), (438, 444, 22), (445, 443, 388), (446, 445, 388), (388, 438, 22), (388, 22, 447), (448, 446, 388), (449, 448, 388), (388, 447, 450), (388, 450, 451), (452, 449, 388), (452, 388, 451), (452, 451, 21), (453, 452, 21), (453, 21, 454), (455, 453, 454), (455, 454, 20), (456, 455, 20), (456, 20, 19), (429, 428, 457), (457, 456, 19), (458, 429, 457), (19, 458, 457), (29, 439, 438), (459, 475, 460), (462, 29, 438), (463, 462, 438), (459, 460, 461), (459, 461, 464), (463, 438, 459), (25, 463, 459), (459, 464, 465), (466, 25, 459), (467, 466, 459), (459, 465, 468), (23, 467, 459), (469, 23, 459), (459, 468, 470), (13, 469, 459), (471, 13, 459), (459, 470, 28), (471, 459, 28), (436, 14, 15), (15, 471, 28), (15, 28, 472), (24, 436, 15), (15, 472, 27), (15, 27, 474), (473, 24, 15), (26, 473, 15), (474, 26, 15), (459, 476, 477), (478, 422, 425), (459, 477, 478), (479, 475, 459), (478, 425, 480), (481, 479, 459), (478, 480, 30), (478, 30, 482), (484, 481, 459), (486, 484, 459), (478, 482, 31), (478, 31, 483), (486, 459, 478), (485, 486, 478), (478, 483, 487), (487, 485, 478), (488, 476, 459), (387, 386, 489), (387, 489, 490), (491, 488, 459), (492, 491, 459), (387, 490, 493), (387, 493, 494), (495, 492, 459), (496, 495, 459), (459, 387, 494), (497, 496, 459), (459, 494, 497), (251, 240, 459), (251, 459, 438), (239, 289, 388), (239, 388, 387), (289, 251, 438), (289, 438, 388), (240, 239, 387), (240, 387, 459), (477, 364, 369), (477, 369, 478), (478, 369, 348), (478, 348, 422), (422, 348, 347), (422, 347, 423), (423, 347, 345), (423, 345, 420), (345, 343, 418), (345, 418, 420), (343, 341, 416), (343, 416, 418), (341, 339, 414), (341, 414, 416), (339, 337, 412), (339, 412, 414), (337, 335, 410), (337, 410, 412), (335, 333, 408), (335, 408, 410), (333, 331, 406), (333, 406, 408), (331, 329, 404), (331, 404, 406), (329, 327, 402), (329, 402, 404), (327, 324, 400), (327, 400, 402), (324, 323, 399), (324, 399, 400), (396, 399, 323), (396, 323, 321), (393, 396, 321), (393, 321, 320), (392, 393, 320), (392, 320, 317), (385, 392, 317), (385, 317, 316), (385, 316, 238), (385, 238, 386), (386, 238, 237), (386, 237, 489), (489, 237, 244), (489, 244, 490), (490, 244, 245), (490, 245, 493), (493, 245, 248), (493, 248, 494), (494, 248, 250), (494, 250, 497), (497, 250, 249), (497, 249, 496), (496, 249, 247), (496, 247, 495), (495, 247, 246), (495, 246, 492), (492, 246, 243), (492, 243, 491), (491, 243, 242), (491, 242, 488), (488, 242, 241), (488, 241, 476), (476, 241, 364), (476, 364, 477), (269, 268, 468), (468, 465, 270), (468, 270, 269), (274, 273, 470), (470, 468, 268), (470, 268, 274), (276, 275, 28), (28, 470, 273), (28, 273, 276), (278, 277, 472), (472, 28, 275), (472, 275, 278), (498, 27, 472), (472, 277, 285), (285, 27, 498), (498, 472, 285), (499, 474, 27), (27, 285, 287), (287, 474, 499), (499, 27, 287), (500, 26, 474), (474, 287, 286), (286, 26, 500), (500, 474, 286), (501, 473, 26), (26, 286, 284), (284, 473, 501), (501, 26, 284), (502, 24, 473), (473, 284, 283), (283, 24, 502), (502, 473, 283), (503, 436, 24), (24, 283, 282), (282, 436, 503), (503, 24, 282), (504, 437, 436), (436, 282, 358), (358, 437, 504), (504, 436, 358), (505, 12, 437), (437, 358, 356), (356, 12, 505), (505, 437, 356), (506, 433, 12), (12, 356, 355), (355, 433, 506), (506, 12, 355), (507, 432, 433), (433, 355, 352), (352, 432, 507), (507, 433, 352), (508, 426, 432), (432, 352, 351), (351, 426, 508), (508, 432, 351), (509, 425, 426), (426, 351, 349), (349, 425, 509), (509, 426, 349), (510, 480, 425), (425, 349, 370), (370, 480, 510), (510, 425, 370), (511, 30, 480), (480, 370, 372), (372, 30, 511), (511, 480, 372), (512, 482, 30), (30, 372, 373), (373, 482, 512), (512, 30, 373), (513, 31, 482), (482, 373, 376), (376, 31, 513), (513, 482, 376), (377, 380, 483), (483, 31, 376), (483, 376, 377), (382, 381, 487), (487, 483, 380), (487, 380, 382), (384, 383, 485), (485, 487, 381), (485, 381, 384), (379, 378, 486), (486, 485, 383), (486, 383, 379), (375, 374, 484), (484, 486, 378), (484, 378, 375), (371, 368, 481), (481, 484, 374), (481, 374, 371), (367, 366, 479), (479, 481, 368), (479, 368, 367), (365, 256, 475), (475, 479, 366), (475, 366, 365), (255, 257, 460), (460, 475, 256), (460, 256, 255), (260, 261, 461), (461, 460, 257), (461, 257, 260), (263, 264, 464), (464, 461, 261), (464, 261, 263), (267, 270, 465), (465, 464, 264), (465, 264, 267), (25, 259, 258), (25, 258, 463), (463, 258, 254), (463, 254, 462), (462, 254, 253), (462, 253, 29), (29, 253, 252), (29, 252, 439), (252, 288, 440), (252, 440, 439), (288, 293, 441), (288, 441, 440), (293, 294, 444), (293, 444, 441), (294, 297, 22), (294, 22, 444), (447, 22, 297), (447, 297, 300), (450, 447, 300), (450, 300, 301), (451, 450, 301), (451, 301, 303), (303, 305, 21), (303, 21, 451), (305, 307, 454), (305, 454, 21), (307, 309, 20), (307, 20, 454), (309, 313, 19), (309, 19, 20), (313, 314, 458), (313, 458, 19), (314, 312, 429), (314, 429, 458), (312, 357, 430), (312, 430, 429), (357, 360, 18), (357, 18, 430), (360, 363, 431), (360, 431, 18), (431, 363, 362), (431, 362, 17), (17, 362, 361), (17, 361, 434), (434, 361, 359), (434, 359, 435), (435, 359, 281), (435, 281, 14), (14, 281, 280), (14, 280, 15), (15, 280, 279), (15, 279, 471), (471, 279, 272), (471, 272, 13), (13, 272, 271), (13, 271, 469), (469, 271, 266), (469, 266, 23), (23, 266, 265), (23, 265, 467), (467, 265, 262), (467, 262, 466), (466, 262, 259), (466, 259, 25), (428, 311, 310), (428, 310, 457), (457, 310, 308), (457, 308, 456), (456, 308, 306), (456, 306, 455), (455, 306, 304), (455, 304, 453), (452, 453, 304), (452, 304, 302), (449, 452, 302), (449, 302, 299), (448, 449, 299), (448, 299, 298), (446, 448, 298), (446, 298, 296), (445, 446, 296), (445, 296, 295), (443, 445, 295), (443, 295, 292), (292, 291, 442), (292, 442, 443), (291, 290, 389), (291, 389, 442), (290, 315, 390), (290, 390, 389), (315, 318, 391), (315, 391, 390), (318, 319, 394), (318, 394, 391), (319, 322, 395), (319, 395, 394), (322, 325, 397), (322, 397, 395), (325, 326, 398), (325, 398, 397), (401, 398, 326), (401, 326, 328), (403, 401, 328), (403, 328, 330), (332, 405, 403), (332, 403, 330), (334, 407, 405), (334, 405, 332), (336, 409, 407), (336, 407, 334), (409, 336, 338), (409, 338, 411), (411, 338, 340), (411, 340, 413), (413, 340, 342), (413, 342, 415), (415, 342, 344), (415, 344, 417), (417, 344, 346), (417, 346, 419), (419, 346, 350), (419, 350, 421), (421, 350, 353), (421, 353, 424), (424, 353, 354), (424, 354, 427), (311, 428, 427), (311, 427, 354), (514, 515, 516), (514, 516, 176), (176, 516, 517), (176, 517, 518), (518, 517, 519), (518, 519, 520), (520, 519, 515), (520, 515, 514), (176, 518, 520), (176, 520, 514), (519, 517, 521), (521, 522, 515), (521, 515, 519), (516, 515, 522), (517, 516, 522), (517, 522, 521), (527, 523, 524), (524, 525, 526), (524, 526, 527), (525, 524, 182), (525, 182, 528), (530, 528, 182), (182, 531, 529), (530, 182, 529), (532, 527, 526), (526, 530, 529), (526, 529, 532), (525, 528, 548), (525, 548, 537), (182, 524, 523), (182, 523, 533), (182, 533, 531), (531, 533, 523), (529, 531, 523), (534, 529, 523), (532, 534, 523), (523, 527, 532), (532, 529, 534), (548, 528, 530), (548, 530, 535), (535, 530, 526), (535, 526, 536), (526, 525, 537), (526, 537, 536), (537, 548, 535), (537, 535, 536), (537, 525, 538), (537, 538, 539), (524, 525, 540), (524, 540, 541), (525, 524, 542), (525, 542, 538), (542, 543, 544), (542, 544, 538), (544, 543, 541), (544, 541, 540), (524, 541, 543), (524, 543, 542), (550, 540, 525), (550, 525, 537), (545, 544, 540), (545, 540, 550), (539, 538, 544), (539, 544, 545), (550, 537, 539), (550, 539, 545), (535, 546, 547), (535, 547, 548), (548, 547, 549), (548, 549, 550), (550, 549, 551), (550, 551, 552), (552, 551, 546), (552, 546, 535), (548, 550, 552), (548, 552, 535), (549, 547, 546), (549, 546, 551)])
me_moonlander_bracket_left_high.use_remesh_fix_poles = True
me_moonlander_bracket_left_high.use_remesh_preserve_attributes = False
me_moonlander_bracket_left_high.use_mirror_vertex_groups = False
me_moonlander_bracket_left_high.update()
me_moonlander_bracket_right_high = bpy.data.meshes.new('Moonlander-Bracket-Right-High')
me_moonlander_bracket_right_high.from_pydata([(36.59, -85.2, 51.79), (42.65, -85.2, 17.31), (45.81, -85.2, 56.96), (-55.84, -50.2, 1.907e-06), (36.59, -50.2, 51.79), (42.65, -50.2, 17.31), (-55.84, -85.2, 1.907e-06), (-50.37, -80.2, 2.5), (14.81, -58.92, 39.55), (-50.37, -55.2, 2.5), (45.55, -55.2, 2.5), (55.84, -15.2, 0.0), (55.4, -97.6, 2.5), (4.237, -50.2, 33.66), (8.175, -50.2, 11.25), (4.237, -5.2, 33.66), (-5.008, -5.2, 28.49), (-4.761, 82.8, 25.5), (-5.008, -50.2, 28.49), (-1.674, -50.2, 9.523), (9.66, -15.2, 2.5), (10.15, -15.2, 3.815e-06), (36.59, -25.2, 51.79), (52.06, -15.2, 21.51), (45.81, -35.2, 56.96), (42.21, -15.2, 19.78), (44.16, -15.2, 1.907e-06), (-55.84, -25.2, 1.907e-06), (45.34, -97.7, 1.907e-06), (-55.84, -97.7, 1.907e-06), (-52.09, -80.2, 0.0), (-52.09, -55.2, 1.907e-06), (-51.38, -25.2, 2.5), (-55.84, -15.2, 1.907e-06), (-51.38, -15.2, 2.5), (55.4, -15.2, 2.511), (43.91, -15.2, 2.463), (55.84, -97.6, 1.907e-06), (22.75, -85.2, 43.96), (-7.788, -85.2, 26.85), (22.75, -50.2, 43.96), (52.06, -97.7, 21.51), (42.21, -97.7, 19.78), (10.15, 97.8, 1.907e-06), (-0.443, 82.8, 2.5), (-2.11, -15.2, 11.98), (5.265, 97.8, 27.81), (4.746, 82.8, 30.76), (-35.08, 82.8, 8.726), (-34.04, 97.8, 6.371), (-33.55, 82.8, 1.907e-06), (-32.92, 97.8, 1.907e-06), (-0.443, -15.2, 2.5), (-33.99, 82.8, 2.507), (-33.98, -15.2, 2.5), (-33.48, -15.2, 5.722e-06), (25.19, -55.2, 39.6), (-51.38, -85.2, 2.5), (45.34, -80.2, 2.5), (-51.38, -50.2, 2.5), (-51.38, -55.2, 2.5), (-51.38, -80.2, 2.5), (-51.38, -97.7, 2.5), (44.94, -97.7, 2.5), (37.65, -55.2, 45.75), (45.34, -80.2, 0.0), (45.55, -55.2, 0.0), (45.14, -85.2, 2.5), (37.67, -80.2, 45.63), (-7.696, -55.2, 26.85), (22.72, -80.2, 43.98), (16.86, -58.46, 40.71), (15.31, -59.4, 39.84), (15.12, -59.28, 39.73), (15.53, -59.48, 39.96), (16.66, -58.96, 40.6), (15.12, -57.12, 39.73), (15.53, -56.92, 39.96), (15.97, -56.93, 40.21), (16.22, -57.02, 40.35), (-7.742, -80.2, 26.85), (16.38, -57.12, 40.44), (14.95, -57.28, 39.63), (16.86, -57.95, 40.71), (16.88, -58.25, 40.72), (15.71, -59.5, 40.06), (15.93, -59.48, 40.19), (16.14, -59.41, 40.31), (16.34, -59.3, 40.42), (19.02, -76.17, 36.13), (17.78, -75.89, 35.44), (18.18, -78.38, 35.67), (19.25, -77.62, 36.26), (18.21, -75.79, 35.68), (19.14, -77.84, 36.2), (18.44, -56.92, 35.82), (17.09, -77.09, 35.05), (19.01, -57.28, 36.13), (19.17, -76.37, 36.22), (18.84, -57.12, 36.04), (19.35, -77.13, 36.32), (17.1, -77.34, 35.06), (19.33, -76.83, 36.31), (17.11, -76.83, 35.06), (18.44, -75.81, 35.81), (16.55, -57.28, 40.53), (-0.8371, -78.39, 30.73), (-0.4019, -78.31, 30.98), (15.75, -56.9, 40.08), (0.1198, -77.85, 31.27), (0.3327, -77.14, 31.39), (14.81, -57.48, 39.55), (0.005737, -57.29, 31.2), (0.1601, -76.4, 31.29), (-0.7976, -56.9, 30.74), (-1.016, -56.93, 30.62), (-1.424, -57.12, 30.39), (-0.8017, -75.8, 30.75), (-0.8302, -59.5, 30.72), (-0.6093, -59.48, 30.84), (-0.3954, -59.42, 30.97), (16.8, -57.7, 40.67), (-0.1967, -59.31, 31.08), (16.71, -57.52, 40.62), (0.2364, -58.74, 31.32), (0.3163, -58.46, 31.37), (0.3373, -58.25, 31.38), (14.64, -58.45, 39.45), (0.3163, -57.95, 31.37), (0.2517, -57.71, 31.33), (0.1641, -57.51, 31.28), (-0.164, -57.12, 31.1), (-0.332, -57.02, 31.0), (-0.5704, -56.93, 30.87), (-1.841, -57.71, 30.15), (22.69, -55.2, 44.0), (15.32, -57.0, 39.84), (16.52, -59.15, 40.51), (14.7, -57.7, 39.49), (14.64, -57.95, 39.45), (14.62, -58.2, 39.44), (14.7, -58.7, 39.49), (0.1254, -58.96, 31.26), (14.95, -59.12, 39.63), (-0.0209, -59.15, 31.18), (-1.594, -59.12, 30.29), (-1.737, -58.92, 30.21), (15.13, -76.01, 39.71), (14.65, -76.84, 39.44), (14.71, -77.59, 39.47), (15.76, -75.79, 40.06), (14.96, -78.01, 39.61), (15.54, -75.82, 39.94), (15.33, -75.89, 39.82), (15.72, -78.39, 40.04), (-0.3358, -75.91, 31.01), (15.98, -75.82, 40.19), (16.23, -75.91, 40.33), (16.39, -76.01, 40.42), (-0.5744, -75.82, 30.88), (16.56, -76.17, 40.51), (16.87, -76.84, 40.69), (16.72, -76.41, 40.6), (16.81, -76.59, 40.65), (16.89, -77.14, 40.7), (16.87, -77.35, 40.69), (14.96, -76.17, 39.61), (14.82, -76.37, 39.53), (14.71, -76.59, 39.47), (16.53, -78.04, 40.5), (0.2476, -76.6, 31.34), (16.35, -78.19, 40.4), (16.15, -78.3, 40.29), (15.94, -78.37, 40.17), (0.001899, -76.18, 31.2), (-0.1678, -76.02, 31.11), (-1.429, -76.01, 30.4), (16.78, -58.74, 40.66), (-1.846, -76.6, 30.16), (16.79, -77.63, 40.64), (16.68, -77.85, 40.58), (-1.228, -57.0, 30.5), (15.54, -78.37, 39.94), (15.32, -78.29, 39.82), (15.13, -78.17, 39.71), (-1.595, -57.29, 30.29), (-1.736, -57.48, 30.21), (14.82, -77.81, 39.53), (-1.902, -57.95, 30.12), (14.65, -77.34, 39.44), (-1.923, -58.21, 30.11), (-1.905, -58.46, 30.12), (-1.84, -58.7, 30.15), (14.63, -77.1, 39.43), (0.312, -76.84, 31.38), (0.3115, -77.35, 31.38), (-1.427, -59.28, 30.38), (0.2312, -77.63, 31.33), (-1.227, -59.41, 30.5), (-1.014, -59.48, 30.62), (-0.02676, -78.04, 31.19), (-1.02, -75.82, 30.63), (-0.2029, -78.2, 31.09), (-1.233, -75.89, 30.51), (-0.616, -78.37, 30.86), (-1.601, -76.18, 30.3), (-1.742, -76.37, 30.22), (-1.021, -78.37, 30.63), (-1.234, -78.3, 30.51), (-1.908, -76.84, 30.13), (-1.601, -78.01, 30.3), (-1.93, -77.1, 30.12), (-1.911, -77.35, 30.13), (-1.847, -77.59, 30.16), (-1.744, -77.81, 30.22), (-1.434, -78.17, 30.4), (17.99, -56.92, 35.56), (18.66, -75.89, 35.94), (19.35, -58.24, 36.32), (18.84, -76.01, 36.04), (17.41, -78.01, 35.23), (19.17, -57.48, 36.22), (18.18, -59.49, 35.67), (19.32, -58.45, 36.31), (17.58, -76.01, 35.33), (19.33, -77.34, 36.31), (17.11, -57.94, 35.07), (17.27, -77.78, 35.15), (19.26, -57.7, 36.27), (18.82, -78.19, 36.02), (17.41, -57.28, 35.24), (17.41, -59.12, 35.24), (17.99, -59.47, 35.56), (18.4, -78.37, 35.79), (19.26, -76.59, 36.27), (18.99, -78.04, 36.12), (18.82, -59.3, 36.03), (19.14, -58.95, 36.21), (17.57, -78.15, 35.32), (18.62, -78.3, 35.91), (17.99, -75.81, 35.56), (17.09, -58.2, 35.06), (18.99, -59.15, 36.12), (18.62, -59.41, 35.91), (17.16, -58.69, 35.1), (17.78, -59.4, 35.44), (18.4, -59.48, 35.79), (19.25, -58.73, 36.27), (19.32, -57.94, 36.31), (18.66, -57.0, 35.94), (2.603, -76.38, 26.92), (25.19, -80.2, 39.6), (2.759, -76.84, 27.01), (17.99, -78.36, 35.56), (17.78, -78.29, 35.44), (2.759, -77.35, 27.01), (2.684, -77.63, 26.97), (2.426, -78.04, 26.82), (17.17, -77.58, 35.09), (1.877, -75.82, 26.52), (1.426, -75.82, 26.26), (2.099, -75.9, 26.64), (1.213, -75.89, 26.14), (17.17, -76.59, 35.09), (17.27, -76.37, 35.15), (1.017, -76.01, 26.03), (17.41, -76.17, 35.23), (0.8455, -76.17, 25.94), (2.25, -78.19, 26.73), (1.005, -78.15, 26.03), (17.57, -59.25, 35.32), (1.616, -78.39, 26.37), (1.426, -78.37, 26.26), (0.7001, -77.79, 25.86), (0.5997, -77.59, 25.8), (0.5352, -77.35, 25.76), (0.5223, -77.1, 25.76), (17.58, -57.12, 35.33), (17.78, -57.0, 35.44), (18.21, -56.9, 35.69), (-5.344, -55.2, 22.49), (1.638, -56.9, 26.4), (1.869, -56.93, 26.53), (1.417, -56.93, 26.28), (2.269, -57.12, 26.75), (2.441, -57.28, 26.85), (2.687, -57.7, 26.99), (2.778, -58.25, 27.04), (2.751, -58.46, 27.02), (2.089, -57.01, 26.65), (2.677, -58.74, 26.98), (2.566, -58.96, 26.92), (1.204, -57.0, 26.16), (2.243, -59.3, 26.74), (0.8367, -57.28, 25.95), (2.044, -59.42, 26.62), (17.27, -57.47, 35.16), (1.646, -75.79, 26.39), (17.16, -57.7, 35.1), (2.595, -57.49, 26.94), (2.278, -76.01, 26.74), (2.449, -76.17, 26.84), (0.6957, -57.48, 25.87), (0.591, -57.7, 25.81), (2.695, -76.59, 26.97), (2.786, -77.14, 27.03), (17.1, -58.45, 35.06), (2.751, -57.95, 27.02), (2.573, -77.85, 26.91), (0.5357, -57.95, 25.78), (0.5144, -58.21, 25.77), (2.051, -78.31, 26.61), (0.5268, -58.46, 25.78), (1.837, -78.37, 26.49), (-5.286, -80.2, 22.5), (17.26, -58.88, 35.15), (1.213, -78.29, 26.14), (0.8455, -78.01, 25.94), (0.5437, -76.84, 25.77), (0.5997, -76.59, 25.8), (0.7045, -76.37, 25.86), (1.418, -59.48, 26.27), (2.419, -59.15, 26.84), (0.9959, -59.26, 26.04), (0.8375, -59.12, 25.95), (0.6917, -58.89, 25.87), (1.206, -59.4, 26.15), (1.83, -59.48, 26.5), (0.5914, -58.7, 25.81), (1.609, -59.5, 26.38), (1.008, -57.12, 26.05)], [(27, 6), (58, 67)], [(0, 39, 57, 1), (30, 7, 58, 65), (56, 10, 64), (56, 280, 9, 10), (9, 7, 30, 31), (67, 1, 57), (42, 1, 67, 63), (80, 61, 60, 69), (13, 14, 15), (21, 43, 47, 15, 20), (16, 45, 18), (18, 45, 19), (5, 14, 13, 40, 4), (15, 16, 13), (13, 16, 18), (50, 55, 54, 53), (15, 14, 20), (17, 44, 52, 45, 16), (25, 22, 23), (23, 22, 24), (22, 25, 4), (4, 25, 5), (22, 4, 24), (0, 2, 24, 4), (36, 5, 25), (35, 36, 25, 23), (57, 62, 63, 67), (57, 39, 80, 61), (27, 32, 33), (33, 32, 34), (34, 32, 54), (59, 32, 27, 3), (29, 28, 63, 62), (54, 19, 52), (55, 33, 34, 54), (26, 11, 21), (36, 35, 11, 26), (38, 70, 80, 39), (20, 36, 26, 21), (2, 41, 12, 35, 23, 24), (11, 35, 12, 37), (63, 28, 37, 12), (18, 69, 60, 59), (7, 314, 251, 68, 58), (42, 63, 41), (41, 63, 12), (1, 42, 0), (2, 0, 41), (41, 0, 42), (17, 16, 15, 47), (47, 43, 46), (48, 17, 47, 49), (49, 47, 46), (49, 51, 48), (48, 51, 50, 53), (46, 43, 49), (49, 43, 51), (14, 5, 36, 20), (52, 19, 45), (44, 53, 52), (52, 53, 54), (17, 48, 53, 44), (6, 29, 62, 57), (3, 6, 57, 61, 60, 59), (7, 9, 280, 314), (19, 18, 59), (19, 59, 32, 54), (13, 18, 69, 135, 40), (4, 40, 135, 70, 38, 0), (66, 65, 58, 10), (31, 66, 10, 9), (3, 31, 30, 6), (28, 29, 6, 30, 65), (28, 65, 66, 26, 11, 37), (3, 27, 33, 55, 21, 26, 66, 31), (21, 55, 50, 51, 43), (107, 311, 268, 202), (208, 316, 272, 207), (204, 313, 311, 107), (106, 271, 313, 204), (205, 176, 265, 267), (178, 206, 320, 319), (213, 212, 275, 274), (170, 194, 252, 304), (120, 295, 293, 122), (94, 92, 179, 180), (120, 119, 327, 295), (199, 198, 326, 321), (122, 293, 322, 144), (116, 181, 292, 330), (260, 262, 203, 201), (112, 285, 284, 131), (115, 114, 281, 283), (134, 186, 302, 303), (185, 116, 330, 294), (191, 312, 328, 192), (129, 128, 307, 286), (91, 233, 173, 154), (98, 89, 160, 162), (181, 115, 283, 292), (70, 80, 106, 204, 107, 202, 200, 109, 197, 195, 110, 194, 170, 113, 174, 175, 155, 159, 117, 118, 119, 120, 122, 144, 142, 124, 125, 126, 128, 129, 130, 112, 131, 132, 133, 114, 69, 135, 108, 77, 136, 76, 82, 111, 138, 139, 140, 127, 141, 8, 143, 73, 72, 74, 85, 150, 152, 153, 147, 166, 167, 168, 148, 193, 189, 149, 187, 151, 184, 183, 182, 154), (111, 82, 230, 296), (130, 299, 285, 112), (113, 250, 301, 174), (155, 261, 259, 159), (177, 75, 237, 247), (119, 118, 329, 327), (187, 227, 220, 151), (110, 305, 252, 194), (117, 297, 260, 201), (319, 318, 209, 178), (202, 268, 257, 200), (129, 286, 299, 130), (109, 308, 256, 197), (71, 177, 247, 223), (84, 71, 223, 218), (133, 282, 281, 114), (215, 269, 316, 208), (56, 279, 95, 249, 99, 97, 221, 228, 248, 218, 223, 247, 237, 242, 236, 243, 246, 222, 93, 104, 217, 219, 89, 98, 234, 102, 100, 225, 92, 94, 235, 229, 239, 233, 91, 251), (76, 136, 278, 277), (86, 85, 222, 246), (190, 310, 312, 191), (207, 272, 271, 106), (75, 137, 242, 237), (173, 172, 171, 169, 180, 179, 165, 164, 161, 163, 162, 160, 158, 157, 156, 150, 85, 86, 87, 88, 137, 75, 177, 71, 84, 83, 121, 123, 105, 81, 79, 78, 108, 135, 70, 154), (69, 114, 115, 181, 116, 185, 186, 134, 188, 190, 191, 192, 146, 145, 196, 198, 199, 118, 117, 201, 203, 176, 205, 206, 178, 209, 211, 212, 213, 214, 210, 215, 208, 207, 106, 80), (193, 96, 101, 189), (87, 86, 246, 243), (182, 253, 91, 154), (209, 318, 276, 211), (139, 138, 298, 226), (170, 304, 250, 113), (88, 87, 243, 236), (197, 256, 255, 195), (199, 321, 329, 118), (121, 83, 248, 228), (150, 93, 240, 152), (85, 74, 232, 222), (137, 88, 236, 242), (146, 325, 324, 145), (101, 258, 149, 189), (79, 81, 99, 249), (132, 289, 282, 133), (196, 323, 326, 198), (159, 259, 297, 117), (127, 140, 241, 306), (82, 76, 277, 230), (126, 287, 307, 128), (214, 273, 317, 210), (81, 105, 97, 99), (266, 264, 167, 166), (124, 290, 288, 125), (200, 257, 308, 109), (143, 8, 315, 231), (169, 235, 94, 180), (8, 141, 244, 315), (138, 111, 296, 298), (171, 229, 235, 169), (211, 276, 275, 212), (83, 84, 218, 248), (77, 108, 279, 216), (152, 240, 90, 153), (140, 139, 226, 241), (175, 300, 261, 155), (144, 322, 291, 142), (172, 239, 229, 171), (74, 72, 245, 232), (141, 127, 306, 244), (78, 79, 249, 95), (105, 123, 221, 97), (142, 291, 290, 124), (195, 255, 305, 110), (123, 121, 228, 221), (108, 78, 95, 279), (125, 288, 287, 126), (134, 303, 309, 188), (73, 143, 231, 270), (136, 77, 216, 278), (188, 309, 310, 190), (72, 73, 270, 245), (176, 203, 262, 265), (175, 174, 301, 300), (220, 238, 184, 151), (233, 239, 172, 173), (267, 320, 206, 205), (89, 219, 158, 160), (219, 217, 157, 158), (103, 96, 193, 148), (274, 273, 214, 213), (234, 98, 162, 163), (100, 102, 161, 164), (186, 185, 294, 302), (264, 263, 168, 167), (104, 93, 150, 156), (324, 323, 196, 145), (92, 225, 165, 179), (258, 227, 187, 149), (90, 224, 147, 153), (217, 104, 156, 157), (254, 253, 182, 183), (263, 103, 148, 168), (317, 269, 215, 210), (251, 91, 253, 254, 238, 220, 227, 258, 101, 96, 103, 263, 264, 266, 224, 90, 240, 93, 222, 232, 245, 270, 231, 315, 244, 306, 241, 226, 298, 296, 230, 277, 278, 216, 279, 56, 280, 281, 282, 289, 284, 285, 299, 286, 307, 287, 288, 290, 291, 322, 293, 295, 327, 329, 297, 259, 261, 300, 301, 250, 304, 252, 305, 255, 256, 308, 257, 268, 311, 313, 271, 314), (314, 271, 272, 316, 269, 317, 273, 274, 275, 276, 318, 319, 320, 267, 265, 262, 260, 297, 329, 321, 326, 323, 324, 325, 328, 312, 310, 309, 303, 302, 294, 330, 292, 283, 281, 280), (225, 100, 164, 165), (224, 266, 166, 147), (328, 325, 146, 192), (102, 234, 163, 161), (238, 254, 183, 184), (284, 289, 132, 131), (56, 64, 68, 251), (10, 58, 68, 64)])
me_moonlander_bracket_right_high.use_remesh_fix_poles = True
me_moonlander_bracket_right_high.use_remesh_preserve_attributes = False
me_moonlander_bracket_right_high.use_mirror_vertex_groups = False
me_moonlander_bracket_right_high.update()
me_moonlander_wedge_r = bpy.data.meshes.new('Moonlander Wedge R')
me_moonlander_wedge_r.from_pydata([(-49.65, -42.02, -5.0), (-49.65, -42.02, 0.0), (-49.75, -43.25, -5.0), (-49.75, -43.25, 0.0), (-49.65, -44.48, -5.0), (-49.65, -44.48, 0.0), (-49.34, -45.69, -5.0), (-49.34, -45.69, 0.0), (-48.85, -46.82, -5.0), (-48.85, -46.82, 0.0), (-48.17, -47.86, -5.0), (-48.17, -47.86, 0.0), (-47.33, -48.77, -5.0), (-47.33, -48.77, 0.0), (-46.35, -49.53, -5.0), (-46.35, -49.53, 0.0), (-45.26, -50.12, -5.0), (-45.26, -50.12, 0.0), (-44.09, -50.52, -5.0), (-44.09, -50.52, 0.0), (-42.87, -50.72, -5.0), (-42.87, -50.72, 0.0), (-41.63, -50.72, -5.0), (-41.63, -50.72, 0.0), (-40.41, -50.52, -5.0), (-40.41, -50.52, 0.0), (-39.24, -50.12, -5.0), (-39.24, -50.12, 0.0), (-38.15, -49.53, -5.0), (-38.15, -49.53, 0.0), (-37.17, -48.77, -5.0), (-37.17, -48.77, 0.0), (-36.33, -47.86, -5.0), (-36.33, -47.86, 0.0), (-35.65, -46.82, -5.0), (-35.65, -46.82, 0.0), (-35.16, -45.69, -5.0), (-35.16, -45.69, 0.0), (-34.85, -44.48, -5.0), (-34.85, -44.48, 0.0), (-34.75, -43.25, -5.0), (-34.75, -43.25, 0.0), (-34.85, -42.02, -5.0), (-34.85, -42.02, 0.0), (-35.16, -40.81, -5.0), (-35.16, -40.81, 0.0), (-35.65, -39.68, -5.0), (-35.65, -39.68, 0.0), (-36.33, -38.64, -5.0), (-36.33, -38.64, 0.0), (-37.17, -37.73, -5.0), (-37.17, -37.73, 0.0), (-38.15, -36.97, -5.0), (-38.15, -36.97, 0.0), (-39.24, -36.38, -5.0), (-39.24, -36.38, 0.0), (-40.41, -35.98, -5.0), (-40.41, -35.98, 0.0), (-41.63, -35.78, -5.0), (-41.63, -35.78, 0.0), (-42.87, -35.78, -5.0), (-42.87, -35.78, 0.0), (-44.09, -35.98, -5.0), (-44.09, -35.98, 0.0), (-45.26, -36.38, -5.0), (-45.26, -36.38, 0.0), (-46.35, -36.97, -5.0), (-46.35, -36.97, 0.0), (-47.33, -37.73, -5.0), (-47.33, -37.73, 0.0), (-48.17, -38.64, -5.0), (-48.17, -38.64, 0.0), (-48.85, -39.68, -5.0), (-48.85, -39.68, 0.0), (-49.34, -40.81, -5.0), (-49.34, -40.81, 0.0), (44.75, 26.75, 0.0), (44.75, 34.78, 0.0), (44.75, 26.75, -1.0), (44.75, 34.78, -1.0), (11.75, 34.78, 0.0), (11.75, 26.75, 0.0), (11.75, 34.78, -1.0), (11.75, 26.75, -1.0), (-57.25, 34.78, 0.0), (-57.25, 34.78, -23.96), (49.9, 34.78, -1.635), (49.56, 34.78, 0.0), (57.75, 29.51, -3.694e-15), (57.67, 30.44, -0.01756), (57.66, 30.44, 0.0), (57.42, 31.33, -0.06963), (57.4, 31.33, 0.0), (57.01, 32.16, -0.1544), (56.98, 32.16, 0.0), (56.46, 32.9, -0.269), (56.4, 32.9, 0.0), (55.78, 33.52, -0.4095), (55.7, 33.52, 0.0), (55.01, 34.0, -0.5709), (54.89, 34.0, 0.0), (54.16, 34.33, -0.7479), (54.0, 34.33, 0.0), (53.27, 34.49, -0.9341), (53.07, 34.49, 0.0), (57.75, -49.25, -3.787e-15), (57.65, -50.23, 0.0), (57.66, -50.23, -0.01959), (57.38, -51.16, -0.07763), (57.36, -51.16, 0.0), (56.93, -52.03, -0.1719), (56.89, -52.03, 0.0), (56.32, -52.79, -0.2987), (56.25, -52.79, 0.0), (55.57, -53.41, -0.4532), (55.48, -53.41, 0.0), (54.73, -53.87, -0.6295), (54.6, -53.87, 0.0), (53.81, -54.15, -0.8208), (53.64, -54.15, 0.0), (52.86, -54.25, -1.02), (52.64, -54.25, 0.0), (-62.25, -71.24, 0.0), (-62.25, 29.78, 0.0), (-11.5, -9.75, 0.0), (-11.44, -9.297, 0.0), (-11.44, 9.297, 0.0), (-11.5, 9.75, 0.0), (-11.44, -10.2, 0.0), (-11.27, -10.62, 0.0), (-21.48, -38.02, 0.0), (-22.4, -38.38, 0.0), (-23.22, -38.91, 0.0), (-23.92, -39.59, 0.0), (-53.43, -74.47, 0.0), (-9.75, 11.5, 0.0), (-9.297, 11.44, 0.0), (-8.875, 11.27, 0.0), (-10.2, 11.44, 0.0), (-10.62, 11.27, 0.0), (-10.99, 10.99, 0.0), (-11.27, 10.62, 0.0), (-11.44, 10.2, 0.0), (-58.23, 34.69, 0.0), (-59.16, 34.4, 0.0), (-60.03, 33.94, 0.0), (-60.79, 33.32, 0.0), (-61.41, 32.56, 0.0), (-61.87, 31.7, 0.0), (-62.15, 30.76, 0.0), (-62.15, -72.25, 0.0), (-61.84, -73.22, 0.0), (-61.35, -74.11, 0.0), (-60.69, -74.88, 0.0), (-54.16, -75.18, 0.0), (-59.88, -75.5, 0.0), (-55.02, -75.72, 0.0), (-58.97, -75.94, 0.0), (-55.97, -76.08, 0.0), (-57.99, -76.19, 0.0), (-56.97, -76.24, 0.0), (-10.99, -10.99, 0.0), (-20.52, -37.84, 0.0), (-10.62, -11.27, 0.0), (-19.54, -37.85, 0.0), (-10.2, -11.44, 0.0), (-18.58, -38.06, 0.0), (-9.75, -11.5, 0.0), (-17.68, -38.45, 0.0), (-16.88, -39.0, 0.0), (-0.253, -53.07, 0.0), (9.297, -11.44, 0.0), (8.875, -11.27, 0.0), (-8.875, -11.27, 0.0), (-8.513, -10.99, 0.0), (8.513, -10.99, 0.0), (-8.234, -10.62, 0.0), (8.234, -10.62, 0.0), (-8.06, -10.2, 0.0), (8.06, -10.2, 0.0), (-8.0, -9.75, 0.0), (8.0, -9.75, 0.0), (-8.06, -9.297, 0.0), (8.06, -9.297, 0.0), (-8.234, -8.875, 0.0), (8.234, -8.875, 0.0), (-8.513, -8.513, 0.0), (8.513, -8.513, 0.0), (-8.513, 8.513, 0.0), (8.513, 8.513, 0.0), (-8.234, 8.875, 0.0), (8.234, 8.875, 0.0), (-8.06, 9.297, 0.0), (8.06, 9.297, 0.0), (-8.0, 9.75, 0.0), (8.0, 9.75, 0.0), (-8.06, 10.2, 0.0), (8.06, 10.2, 0.0), (-8.234, 10.62, 0.0), (8.234, 10.62, 0.0), (-8.513, 10.99, 0.0), (8.513, 10.99, 0.0), (8.875, 11.27, 0.0), (9.297, 11.44, 0.0), (0.4633, -53.57, 0.0), (2.976, -54.25, 0.0), (9.75, -11.5, 0.0), (1.257, -53.94, 0.0), (2.103, -54.17, 0.0), (10.62, -11.27, 0.0), (10.2, -11.44, 0.0), (10.99, -10.99, 0.0), (11.5, -9.75, 0.0), (11.44, -10.2, 0.0), (11.27, 10.62, 0.0), (11.44, 10.2, 0.0), (11.5, 9.75, 0.0), (-11.27, -8.875, 0.0), (-11.27, 8.875, 0.0), (-10.99, -8.513, 0.0), (-10.99, 8.513, 0.0), (-10.62, 8.234, 0.0), (-10.62, -8.234, 0.0), (-10.2, 8.06, 0.0), (-10.2, -8.06, 0.0), (-9.75, 8.0, 0.0), (-9.75, -8.0, 0.0), (-9.297, -8.06, 0.0), (-9.297, 8.06, 0.0), (-8.875, -8.234, 0.0), (-8.875, 8.234, 0.0), (-9.297, -11.44, 0.0), (9.75, 11.5, 0.0), (10.2, 11.44, 0.0), (10.62, 11.27, 0.0), (10.99, 10.99, 0.0), (11.44, 9.297, 0.0), (11.44, -9.297, 0.0), (11.27, -8.875, 0.0), (11.27, 8.875, 0.0), (10.99, -8.513, 0.0), (10.99, 8.513, 0.0), (10.62, 8.234, 0.0), (10.62, -8.234, 0.0), (10.2, 8.06, 0.0), (10.2, -8.06, 0.0), (9.75, 8.0, 0.0), (9.75, -8.0, 0.0), (9.297, -8.06, 0.0), (9.297, 8.06, 0.0), (8.875, -8.234, 0.0), (8.875, 8.234, 0.0), (11.27, -10.62, 0.0), (-20.0, 25.0, -16.2), (28.95, 25.0, -6.0), (28.95, -25.0, -6.0), (-20.98, 24.9, -16.4), (-21.91, 24.62, -16.6), (-22.78, 24.16, -16.78), (-23.54, 23.54, -16.93), (-24.16, 22.78, -17.06), (-24.62, 21.91, -17.16), (-24.9, 20.98, -17.22), (-25.0, 20.0, -17.24), (-62.25, 29.78, -25.0), (-25.0, -20.0, -17.24), (-62.25, -71.24, -25.0), (-24.9, -20.98, -17.22), (-24.62, -21.91, -17.16), (-23.92, -39.59, -17.02), (-24.16, -22.78, -17.06), (-23.54, -23.54, -16.93), (-23.22, -38.91, -16.87), (-22.78, -24.16, -16.78), (-22.4, -38.38, -16.7), (-21.91, -24.62, -16.6), (-21.48, -38.02, -16.51), (-20.98, -24.9, -16.4), (-20.52, -37.84, -16.31), (-20.0, -25.0, -16.2), (-19.54, -37.85, -16.1), (-18.58, -38.06, -15.9), (-17.68, -38.45, -15.72), (-16.88, -39.0, -15.55), (-0.253, -53.07, -12.08), (2.976, -54.25, -11.41), (0.4633, -53.57, -11.93), (1.257, -53.94, -11.77), (2.103, -54.17, -11.59), (-53.43, -74.47, -23.16), (-62.16, -72.18, -24.98), (-61.9, -73.08, -24.93), (-61.48, -73.91, -24.84), (-60.91, -74.65, -24.72), (-54.1, -75.13, -23.3), (-60.21, -75.28, -24.57), (-54.88, -75.65, -23.47), (-59.4, -75.76, -24.41), (-55.75, -76.01, -23.64), (-58.52, -76.08, -24.22), (-56.66, -76.21, -23.84), (-57.6, -76.23, -24.03), (-62.15, 30.76, -24.98), (-61.87, 31.7, -24.92), (-61.41, 32.56, -24.82), (-60.79, 33.32, -24.69), (-60.03, 33.94, -24.54), (-59.16, 34.4, -24.36), (-58.23, 34.69, -24.16), (-25.0, -20.0, -6.0), (-24.9, -20.98, -6.0), (-24.62, -21.91, -6.0), (-24.16, -22.78, -6.0), (-23.54, -23.54, -6.0), (-22.78, -24.16, -6.0), (-21.91, -24.62, -6.0), (-20.98, -24.9, -6.0), (-20.0, -25.0, -6.0), (-11.44, 10.2, -6.0), (-11.5, 9.75, -6.0), (-25.0, 20.0, -6.0), (-11.44, 9.297, -6.0), (-11.27, 8.875, -6.0), (-10.99, 8.513, -6.0), (-10.99, -8.513, -6.0), (-11.27, -8.875, -6.0), (-11.44, -9.297, -6.0), (-11.5, -9.75, -6.0), (-10.62, 8.234, -6.0), (-10.62, -8.234, -6.0), (-10.2, 8.06, -6.0), (-10.2, -8.06, -6.0), (-9.75, 8.0, -6.0), (-9.75, -8.0, -6.0), (-9.297, -8.06, -6.0), (-9.297, 8.06, -6.0), (-8.875, -8.234, -6.0), (-8.875, 8.234, -6.0), (-8.513, -8.513, -6.0), (-8.513, 8.513, -6.0), (8.513, 8.513, -6.0), (8.234, 8.875, -6.0), (-8.234, 8.875, -6.0), (8.06, 9.297, -6.0), (-8.06, 9.297, -6.0), (8.0, 9.75, -6.0), (-8.0, 9.75, -6.0), (8.06, 10.2, -6.0), (-8.06, 10.2, -6.0), (8.234, 10.62, -6.0), (-8.234, 10.62, -6.0), (8.513, 10.99, -6.0), (-8.513, 10.99, -6.0), (8.875, 11.27, -6.0), (-8.875, 11.27, -6.0), (-20.0, 25.0, -6.0), (-9.297, 11.44, -6.0), (-9.75, 11.5, -6.0), (-10.2, 11.44, -6.0), (-10.62, 11.27, -6.0), (-10.99, 10.99, -6.0), (-11.27, 10.62, -6.0), (8.06, -10.2, -6.0), (-8.06, -10.2, -6.0), (8.0, -9.75, -6.0), (-8.0, -9.75, -6.0), (8.06, -9.297, -6.0), (-8.06, -9.297, -6.0), (8.234, -8.875, -6.0), (-8.234, -8.875, -6.0), (8.513, -8.513, -6.0), (-8.234, -10.62, -6.0), (8.234, -10.62, -6.0), (-8.513, -10.99, -6.0), (8.513, -10.99, -6.0), (-8.875, -11.27, -6.0), (8.875, -11.27, -6.0), (9.297, -11.44, -6.0), (9.75, -11.5, -6.0), (10.2, -11.44, -6.0), (10.62, -11.27, -6.0), (10.99, -10.99, -6.0), (11.27, -10.62, -6.0), (11.44, -10.2, -6.0), (11.5, -9.75, -6.0), (11.44, -9.297, -6.0), (11.44, 9.297, -6.0), (11.27, -8.875, -6.0), (11.27, 8.875, -6.0), (10.99, -8.513, -6.0), (10.99, 8.513, -6.0), (10.62, 8.234, -6.0), (10.62, -8.234, -6.0), (10.2, 8.06, -6.0), (10.2, -8.06, -6.0), (9.75, 8.0, -6.0), (9.75, -8.0, -6.0), (9.297, -8.06, -6.0), (9.297, 8.06, -6.0), (8.875, -8.234, -6.0), (8.875, 8.234, -6.0), (11.5, 9.75, -6.0), (11.44, 10.2, -6.0), (11.27, 10.62, -6.0), (10.99, 10.99, -6.0), (10.62, 11.27, -6.0), (10.2, 11.44, -6.0), (9.75, 11.5, -6.0), (9.297, 11.44, -6.0), (-11.44, -10.2, -6.0), (-11.27, -10.62, -6.0), (-10.99, -10.99, -6.0), (-10.62, -11.27, -6.0), (-10.2, -11.44, -6.0), (-9.75, -11.5, -6.0), (-9.297, -11.44, -6.0), (-24.9, 20.98, -6.0), (-24.62, 21.91, -6.0), (-24.16, 22.78, -6.0), (-23.54, 23.54, -6.0), (-22.78, 24.16, -6.0), (-21.91, 24.62, -6.0), (-20.98, 24.9, -6.0), (-58.23, 34.69, -12.5), (-59.16, 34.4, -12.5), (-60.03, 33.94, -12.5), (-60.79, 33.32, -12.5), (-61.41, 32.56, -12.5), (-61.87, 31.7, -12.5), (-62.15, 30.76, -12.5), (-62.15, -72.25, -12.5), (-61.84, -73.22, -12.5), (-61.35, -74.11, -12.5), (-60.69, -74.88, -12.5), (-59.88, -75.5, -12.5), (-58.97, -75.94, -12.5), (-57.99, -76.19, -12.5), (-56.97, -76.24, -12.5), (-55.97, -76.08, -12.5), (-55.02, -75.72, -12.5), (-54.16, -75.18, -12.5)], [], [(0, 1, 2), (2, 1, 3), (2, 3, 4), (4, 3, 5), (4, 5, 6), (6, 5, 7), (6, 7, 8), (8, 7, 9), (8, 9, 10), (10, 9, 11), (10, 11, 12), (12, 11, 13), (12, 13, 14), (14, 13, 15), (14, 15, 16), (16, 15, 17), (16, 17, 18), (18, 17, 19), (18, 19, 20), (20, 19, 21), (20, 21, 22), (22, 21, 23), (22, 23, 24), (24, 23, 25), (24, 25, 26), (26, 25, 27), (26, 27, 28), (28, 27, 29), (28, 29, 30), (30, 29, 31), (30, 31, 32), (32, 31, 33), (32, 33, 34), (34, 33, 35), (34, 35, 36), (36, 35, 37), (36, 37, 38), (38, 37, 39), (38, 39, 40), (40, 39, 41), (40, 41, 42), (42, 41, 43), (42, 43, 44), (44, 43, 45), (44, 45, 46), (46, 45, 47), (46, 47, 48), (48, 47, 49), (48, 49, 50), (50, 49, 51), (50, 51, 52), (52, 51, 53), (52, 53, 54), (54, 53, 55), (54, 55, 56), (56, 55, 57), (56, 57, 58), (58, 57, 59), (58, 59, 60), (60, 59, 61), (60, 61, 62), (62, 61, 63), (62, 63, 64), (64, 63, 65), (64, 65, 66), (66, 65, 67), (66, 67, 68), (68, 67, 69), (68, 69, 70), (70, 69, 71), (70, 71, 72), (72, 71, 73), (72, 73, 74), (74, 73, 75), (74, 75, 0), (0, 75, 1), (4, 38, 2), (2, 38, 40), (2, 40, 0), (0, 40, 42), (0, 42, 74), (74, 42, 44), (74, 44, 72), (72, 44, 46), (72, 46, 70), (70, 46, 48), (70, 48, 68), (68, 48, 50), (68, 50, 66), (66, 50, 52), (66, 52, 64), (64, 52, 54), (64, 54, 62), (62, 54, 56), (62, 56, 60), (60, 56, 58), (38, 4, 36), (36, 4, 6), (36, 6, 34), (34, 6, 8), (34, 8, 32), (32, 8, 10), (32, 10, 30), (30, 10, 12), (30, 12, 28), (28, 12, 14), (28, 14, 26), (26, 14, 16), (26, 16, 24), (24, 16, 18), (24, 18, 22), (22, 18, 20), (76, 77, 78), (78, 77, 79), (80, 81, 82), (82, 81, 83), (81, 76, 83), (83, 76, 78), (83, 78, 82), (82, 78, 79), (80, 82, 84), (84, 82, 85), (85, 82, 86), (86, 82, 79), (86, 79, 87), (87, 79, 77), (88, 89, 90), (90, 89, 91), (90, 91, 92), (92, 91, 93), (92, 93, 94), (94, 93, 95), (94, 95, 96), (96, 95, 97), (96, 97, 98), (98, 97, 99), (98, 99, 100), (100, 99, 101), (100, 101, 102), (102, 101, 103), (102, 103, 104), (103, 86, 104), (104, 86, 87), (105, 106, 107), (107, 106, 108), (108, 106, 109), (108, 109, 110), (110, 109, 111), (110, 111, 112), (112, 111, 113), (112, 113, 114), (114, 113, 115), (114, 115, 116), (116, 115, 117), (116, 117, 118), (118, 117, 119), (118, 119, 120), (120, 119, 121), (5, 3, 122), (122, 3, 1), (122, 1, 123), (123, 1, 75), (123, 75, 73), (73, 71, 123), (123, 71, 69), (123, 69, 67), (67, 65, 123), (123, 65, 63), (123, 63, 61), (59, 124, 61), (61, 124, 125), (61, 125, 123), (123, 125, 126), (123, 126, 127), (59, 57, 124), (124, 57, 128), (128, 57, 55), (128, 55, 129), (129, 55, 53), (129, 53, 130), (130, 53, 131), (131, 53, 51), (131, 51, 132), (132, 51, 49), (132, 49, 133), (133, 49, 47), (133, 47, 45), (45, 43, 133), (133, 43, 41), (133, 41, 39), (39, 37, 133), (133, 37, 35), (133, 35, 33), (33, 31, 133), (133, 31, 134), (134, 31, 29), (134, 29, 27), (27, 25, 134), (134, 25, 23), (134, 23, 21), (21, 19, 134), (134, 19, 17), (134, 17, 15), (134, 15, 122), (122, 15, 13), (122, 13, 11), (11, 9, 122), (122, 9, 7), (122, 7, 5), (80, 135, 81), (81, 135, 136), (81, 136, 137), (135, 80, 138), (138, 80, 84), (138, 84, 139), (139, 84, 140), (140, 84, 141), (141, 84, 142), (142, 84, 123), (142, 123, 127), (143, 144, 84), (84, 144, 145), (84, 145, 146), (146, 147, 84), (84, 147, 148), (84, 148, 149), (149, 123, 84), (122, 150, 134), (134, 150, 151), (134, 151, 152), (152, 153, 134), (134, 153, 154), (154, 153, 155), (154, 155, 156), (156, 155, 157), (156, 157, 158), (158, 157, 159), (158, 159, 160), (129, 130, 161), (161, 130, 162), (161, 162, 163), (163, 162, 164), (163, 164, 165), (165, 164, 166), (165, 166, 167), (167, 166, 168), (167, 168, 169), (170, 171, 169), (169, 171, 172), (169, 172, 173), (173, 172, 174), (174, 172, 175), (174, 175, 176), (176, 175, 177), (176, 177, 178), (178, 177, 179), (178, 179, 180), (180, 179, 181), (180, 181, 182), (182, 181, 183), (182, 183, 184), (184, 183, 185), (184, 185, 186), (186, 185, 187), (186, 187, 188), (188, 187, 189), (188, 189, 190), (190, 189, 191), (190, 191, 192), (192, 191, 193), (192, 193, 194), (194, 193, 195), (194, 195, 196), (196, 195, 197), (196, 197, 198), (198, 197, 199), (198, 199, 200), (200, 199, 201), (200, 201, 81), (81, 201, 202), (81, 202, 203), (204, 205, 170), (170, 205, 206), (170, 206, 171), (204, 207, 205), (205, 207, 208), (121, 209, 205), (205, 209, 210), (205, 210, 206), (119, 117, 121), (121, 117, 115), (121, 115, 113), (113, 111, 121), (121, 111, 109), (121, 109, 106), (106, 105, 121), (121, 105, 211), (121, 211, 209), (88, 76, 105), (105, 76, 212), (105, 212, 213), (76, 88, 104), (104, 88, 90), (104, 90, 92), (92, 94, 104), (104, 94, 96), (104, 96, 98), (98, 100, 104), (104, 100, 102), (104, 87, 76), (76, 87, 77), (81, 214, 76), (76, 214, 215), (76, 215, 216), (125, 217, 126), (126, 217, 218), (218, 217, 219), (218, 219, 220), (220, 219, 221), (221, 219, 222), (221, 222, 223), (223, 222, 224), (223, 224, 225), (225, 224, 226), (225, 226, 227), (225, 227, 228), (228, 227, 229), (228, 229, 230), (230, 229, 186), (230, 186, 188), (173, 231, 169), (169, 231, 167), (203, 232, 81), (81, 232, 233), (81, 233, 234), (234, 235, 81), (81, 235, 214), (216, 236, 76), (76, 236, 237), (76, 237, 212), (237, 236, 238), (238, 236, 239), (238, 239, 240), (240, 239, 241), (240, 241, 242), (240, 242, 243), (243, 242, 244), (243, 244, 245), (245, 244, 246), (245, 246, 247), (247, 246, 248), (248, 246, 249), (248, 249, 250), (250, 249, 251), (250, 251, 187), (187, 251, 189), (213, 252, 105), (105, 252, 211), (137, 200, 81), (253, 86, 254), (254, 86, 88), (254, 88, 255), (255, 88, 105), (255, 105, 120), (120, 105, 107), (120, 107, 108), (86, 253, 85), (85, 253, 256), (85, 256, 257), (257, 258, 85), (85, 258, 259), (85, 259, 260), (260, 261, 85), (85, 261, 262), (85, 262, 263), (85, 263, 264), (264, 263, 265), (264, 265, 266), (266, 265, 267), (266, 267, 268), (266, 268, 269), (269, 268, 270), (269, 270, 271), (269, 271, 272), (272, 271, 273), (272, 273, 274), (274, 273, 275), (274, 275, 276), (276, 275, 277), (276, 277, 278), (278, 277, 279), (278, 279, 280), (280, 279, 281), (281, 279, 282), (282, 279, 283), (283, 279, 255), (283, 255, 284), (284, 255, 285), (284, 285, 286), (286, 285, 287), (287, 285, 288), (86, 103, 88), (88, 103, 89), (89, 103, 91), (91, 103, 93), (93, 103, 95), (95, 103, 97), (97, 103, 99), (99, 103, 101), (108, 110, 120), (120, 110, 112), (120, 112, 114), (114, 116, 120), (120, 116, 118), (120, 285, 255), (269, 289, 266), (266, 289, 290), (290, 289, 291), (291, 289, 292), (292, 289, 293), (293, 289, 294), (293, 294, 295), (295, 294, 296), (295, 296, 297), (297, 296, 298), (297, 298, 299), (299, 298, 300), (299, 300, 301), (264, 302, 85), (85, 302, 303), (85, 303, 304), (304, 305, 85), (85, 305, 306), (85, 306, 307), (307, 308, 85), (265, 309, 267), (267, 309, 310), (267, 310, 268), (268, 310, 311), (268, 311, 270), (270, 311, 312), (270, 312, 271), (271, 312, 313), (271, 313, 273), (273, 313, 314), (273, 314, 275), (275, 314, 315), (275, 315, 277), (277, 315, 316), (277, 316, 279), (279, 316, 317), (318, 319, 320), (320, 319, 321), (320, 321, 322), (323, 324, 322), (322, 324, 325), (322, 325, 309), (309, 325, 326), (309, 326, 327), (323, 328, 324), (324, 328, 329), (329, 328, 330), (329, 330, 331), (331, 330, 332), (331, 332, 333), (333, 332, 334), (334, 332, 335), (334, 335, 336), (336, 335, 337), (336, 337, 338), (338, 337, 339), (338, 339, 340), (340, 339, 341), (341, 339, 342), (341, 342, 343), (343, 342, 344), (343, 344, 345), (345, 344, 346), (345, 346, 347), (347, 346, 348), (347, 348, 349), (349, 348, 350), (349, 350, 351), (351, 350, 352), (351, 352, 353), (353, 352, 354), (353, 354, 355), (355, 354, 356), (355, 356, 357), (357, 358, 355), (355, 358, 359), (355, 359, 360), (355, 360, 320), (320, 360, 361), (320, 361, 318), (362, 363, 364), (364, 363, 365), (364, 365, 366), (366, 365, 367), (366, 367, 368), (368, 367, 369), (368, 369, 370), (370, 369, 338), (370, 338, 340), (363, 362, 371), (371, 362, 372), (371, 372, 373), (373, 372, 374), (373, 374, 375), (375, 374, 376), (375, 376, 317), (317, 376, 377), (317, 377, 255), (255, 377, 378), (255, 378, 379), (379, 380, 255), (255, 380, 381), (255, 381, 382), (382, 383, 255), (255, 383, 384), (255, 384, 385), (255, 385, 386), (386, 385, 387), (386, 387, 388), (388, 387, 389), (388, 389, 390), (390, 389, 391), (391, 389, 392), (391, 392, 393), (393, 392, 394), (393, 394, 395), (395, 394, 396), (395, 396, 397), (395, 397, 398), (398, 397, 399), (398, 399, 400), (400, 399, 370), (400, 370, 340), (255, 386, 254), (254, 386, 401), (254, 401, 402), (402, 403, 254), (254, 403, 404), (254, 404, 405), (405, 406, 254), (254, 406, 407), (254, 407, 408), (254, 408, 355), (355, 408, 353), (327, 409, 309), (309, 409, 410), (309, 410, 411), (309, 411, 317), (317, 411, 412), (317, 412, 413), (413, 414, 317), (317, 414, 415), (317, 415, 375), (316, 315, 317), (317, 315, 314), (317, 314, 313), (313, 312, 317), (317, 312, 311), (317, 311, 310), (310, 309, 317), (309, 320, 322), (320, 416, 355), (355, 416, 417), (355, 417, 418), (418, 419, 355), (355, 419, 420), (355, 420, 421), (421, 422, 355), (265, 263, 309), (309, 263, 320), (355, 422, 253), (253, 422, 256), (256, 422, 421), (256, 421, 257), (257, 421, 420), (257, 420, 258), (258, 420, 419), (258, 419, 259), (259, 419, 418), (259, 418, 260), (260, 418, 417), (260, 417, 261), (261, 417, 416), (261, 416, 262), (262, 416, 320), (262, 320, 263), (355, 253, 254), (279, 317, 255), (269, 272, 133), (133, 272, 132), (132, 272, 274), (132, 274, 131), (131, 274, 276), (131, 276, 130), (130, 276, 278), (130, 278, 162), (162, 278, 280), (162, 280, 164), (164, 280, 281), (164, 281, 166), (166, 281, 282), (166, 282, 168), (168, 282, 283), (168, 283, 169), (283, 284, 169), (169, 284, 170), (284, 286, 170), (170, 286, 204), (204, 286, 287), (204, 287, 207), (207, 287, 288), (207, 288, 208), (208, 288, 285), (208, 285, 205), (121, 205, 120), (120, 205, 285), (318, 142, 319), (319, 142, 127), (319, 127, 321), (321, 127, 126), (321, 126, 322), (322, 126, 218), (322, 218, 323), (323, 218, 220), (323, 220, 328), (328, 220, 221), (328, 221, 330), (330, 221, 223), (330, 223, 332), (332, 223, 225), (332, 225, 335), (335, 225, 228), (335, 228, 337), (337, 228, 230), (337, 230, 339), (339, 230, 188), (339, 188, 342), (342, 188, 190), (342, 190, 344), (344, 190, 192), (344, 192, 346), (346, 192, 194), (346, 194, 348), (348, 194, 196), (348, 196, 350), (350, 196, 198), (350, 198, 352), (352, 198, 200), (352, 200, 354), (354, 200, 137), (354, 137, 356), (356, 137, 136), (356, 136, 357), (357, 136, 135), (357, 135, 358), (358, 135, 138), (358, 138, 359), (359, 138, 139), (359, 139, 360), (360, 139, 140), (360, 140, 361), (361, 140, 141), (361, 141, 318), (318, 141, 142), (366, 183, 364), (364, 183, 181), (364, 181, 362), (362, 181, 179), (362, 179, 372), (372, 179, 177), (372, 177, 374), (374, 177, 175), (374, 175, 376), (376, 175, 172), (376, 172, 377), (377, 172, 171), (377, 171, 378), (378, 171, 206), (378, 206, 379), (379, 206, 210), (379, 210, 380), (380, 210, 209), (380, 209, 381), (381, 209, 211), (381, 211, 382), (382, 211, 252), (382, 252, 383), (383, 252, 213), (383, 213, 384), (384, 213, 212), (384, 212, 385), (385, 212, 237), (385, 237, 387), (387, 237, 238), (387, 238, 389), (389, 238, 240), (389, 240, 392), (392, 240, 243), (392, 243, 394), (394, 243, 245), (394, 245, 396), (396, 245, 247), (396, 247, 397), (397, 247, 248), (397, 248, 399), (399, 248, 250), (399, 250, 370), (370, 250, 187), (370, 187, 368), (368, 187, 185), (368, 185, 366), (366, 185, 183), (347, 197, 345), (345, 197, 195), (345, 195, 343), (343, 195, 193), (343, 193, 341), (341, 193, 191), (341, 191, 340), (340, 191, 189), (340, 189, 400), (400, 189, 251), (400, 251, 398), (398, 251, 249), (398, 249, 395), (395, 249, 246), (395, 246, 393), (393, 246, 244), (393, 244, 391), (391, 244, 242), (391, 242, 390), (390, 242, 241), (390, 241, 388), (388, 241, 239), (388, 239, 386), (386, 239, 236), (386, 236, 401), (401, 236, 216), (401, 216, 402), (402, 216, 215), (402, 215, 403), (403, 215, 214), (403, 214, 404), (404, 214, 235), (404, 235, 405), (405, 235, 234), (405, 234, 406), (406, 234, 233), (406, 233, 407), (407, 233, 232), (407, 232, 408), (408, 232, 203), (408, 203, 353), (353, 203, 202), (353, 202, 351), (351, 202, 201), (351, 201, 349), (349, 201, 199), (349, 199, 347), (347, 199, 197), (326, 125, 327), (327, 125, 124), (327, 124, 409), (409, 124, 128), (409, 128, 410), (410, 128, 129), (410, 129, 411), (411, 129, 161), (411, 161, 412), (412, 161, 163), (412, 163, 413), (413, 163, 165), (413, 165, 414), (414, 165, 167), (414, 167, 415), (415, 167, 231), (415, 231, 375), (375, 231, 173), (375, 173, 373), (373, 173, 174), (373, 174, 371), (371, 174, 176), (371, 176, 363), (363, 176, 178), (363, 178, 365), (365, 178, 180), (365, 180, 367), (367, 180, 182), (367, 182, 369), (369, 182, 184), (369, 184, 338), (338, 184, 186), (338, 186, 336), (336, 186, 229), (336, 229, 334), (334, 229, 227), (334, 227, 333), (333, 227, 226), (333, 226, 331), (331, 226, 224), (331, 224, 329), (329, 224, 222), (329, 222, 324), (324, 222, 219), (324, 219, 325), (325, 219, 217), (325, 217, 326), (326, 217, 125), (84, 85, 423), (423, 85, 308), (423, 308, 424), (424, 308, 307), (424, 307, 425), (425, 307, 306), (425, 306, 426), (426, 306, 305), (426, 305, 427), (427, 305, 304), (427, 304, 428), (428, 304, 303), (428, 303, 429), (429, 303, 302), (429, 302, 264), (264, 123, 429), (429, 123, 149), (429, 149, 428), (428, 149, 148), (428, 148, 427), (427, 148, 147), (427, 147, 426), (426, 147, 146), (426, 146, 425), (425, 146, 145), (425, 145, 424), (424, 145, 144), (424, 144, 423), (423, 144, 143), (423, 143, 84), (122, 123, 266), (266, 123, 264), (122, 266, 430), (430, 266, 290), (430, 290, 291), (430, 291, 431), (431, 291, 292), (431, 292, 432), (432, 292, 293), (432, 293, 433), (433, 293, 295), (433, 295, 434), (434, 295, 297), (434, 297, 435), (435, 297, 299), (435, 299, 436), (436, 299, 301), (436, 301, 437), (437, 301, 300), (437, 300, 438), (438, 300, 298), (438, 298, 439), (439, 298, 296), (439, 296, 440), (440, 296, 294), (440, 294, 134), (134, 294, 289), (134, 154, 440), (440, 154, 439), (154, 156, 439), (439, 156, 438), (156, 158, 438), (438, 158, 437), (158, 160, 437), (437, 160, 436), (160, 159, 436), (436, 159, 435), (159, 157, 435), (435, 157, 434), (157, 155, 434), (434, 155, 433), (155, 153, 433), (433, 153, 432), (153, 152, 432), (432, 152, 431), (152, 151, 431), (431, 151, 430), (151, 150, 430), (430, 150, 122), (289, 269, 134), (134, 269, 133)])
me_moonlander_wedge_r.use_remesh_fix_poles = True
me_moonlander_wedge_r.use_remesh_preserve_attributes = False
me_moonlander_wedge_r.use_mirror_vertex_groups = False
me_moonlander_wedge_r.update()
me_moonlander_bracket_right_high_001 = bpy.data.meshes.new('Moonlander-Bracket-Right-High.001')
me_moonlander_bracket_right_high_001.from_pydata([(36.59, -85.2, 51.79), (42.65, -85.2, 17.31), (45.81, -85.2, 57.07), (-55.84, -50.2, 1.907e-06), (36.59, -50.2, 51.79), (42.65, -50.2, 17.31), (-55.84, -85.2, 1.907e-06), (42.65, -80.2, 17.31), (-50.37, -80.2, 2.5), (-0.09672, -57.23, 31.23), (-0.03751, -57.28, 31.27), (14.79, -58.92, 39.58), (15.11, -59.28, 39.75), (0.2729, -58.45, 31.44), (0.2947, -58.2, 31.45), (0.2729, -57.95, 31.44), (0.2083, -57.7, 31.4), (0.2729, -76.84, 31.44), (0.2947, -77.09, 31.45), (0.1035, -77.82, 31.35), (0.2083, -77.59, 31.4), (0.2083, -58.7, 31.4), (0.1035, -58.92, 31.35), (-0.03751, -59.12, 31.27), (-0.2094, -59.28, 31.17), (-0.4055, -59.4, 31.06), (0.2083, -76.6, 31.4), (-0.6182, -59.48, 30.94), (-0.8395, -59.5, 30.82), (-1.061, -59.48, 30.69), (-0.2094, -76.01, 31.17), (-0.4054, -75.89, 31.06), (-1.273, -59.4, 30.57), (-1.47, -59.28, 30.46), (-1.641, -59.12, 30.37), (-1.061, -75.82, 30.69), (-1.782, -58.92, 30.29), (-1.887, -58.7, 30.23), (-1.952, -58.45, 30.19), (-1.974, -58.2, 30.18), (-1.782, -76.37, 30.29), (-0.2094, -57.12, 31.17), (-0.4055, -57.0, 31.06), (-0.6182, -56.92, 30.94), (-0.8395, -56.9, 30.82), (-0.4054, -78.29, 31.06), (-0.8395, -78.39, 30.82), (15.97, -56.93, 40.21), (-1.061, -78.37, 30.69), (-1.061, -56.92, 30.69), (-1.273, -57.0, 30.57), (-1.273, -78.29, 30.57), (-1.47, -57.12, 30.46), (-1.782, -77.82, 30.29), (-1.641, -57.28, 30.37), (-1.782, -57.48, 30.29), (-1.887, -77.59, 30.23), (-1.887, -57.7, 30.23), (-1.952, -57.95, 30.19), (-7.696, -55.2, 26.85), (-50.37, -55.2, 2.5), (36.59, -80.2, 51.79), (1.166, -57.93, 29.84), (1.16, -77.38, 29.83), (1.192, -77.09, 29.85), (1.17, -76.84, 29.84), (1.105, -76.6, 29.8), (1.001, -76.37, 29.74), (0.8595, -76.17, 29.67), (0.6877, -76.01, 29.57), (0.4916, -75.89, 29.46), (0.2788, -75.82, 29.34), (0.05759, -75.79, 29.22), (1.192, -58.2, 29.85), (-0.1637, -75.82, 29.09), (-0.3764, -75.89, 28.97), (1.17, -58.45, 29.84), (1.105, -58.7, 29.8), (-0.5725, -76.01, 28.86), (-0.7444, -76.17, 28.77), (1.001, -58.92, 29.74), (0.8595, -59.12, 29.67), (0.6877, -59.28, 29.57), (-0.8854, -76.37, 28.69), (0.4916, -59.4, 29.46), (-0.9902, -76.6, 28.63), (0.2788, -59.48, 29.34), (-1.055, -76.84, 28.59), (0.05759, -59.5, 29.22), (-1.077, -77.09, 28.58), (-0.1637, -59.48, 29.09), (-0.3764, -59.4, 28.97), (-0.5725, -59.28, 28.86), (-0.7444, -59.12, 28.77), (-0.8854, -58.92, 28.69), (-0.9902, -58.7, 28.63), (-1.055, -58.45, 28.59), (-1.077, -58.2, 28.58), (1.105, -77.59, 29.8), (1.001, -77.82, 29.74), (0.8595, -78.01, 29.67), (0.6877, -78.17, 29.57), (0.4916, -78.29, 29.46), (0.2788, -78.37, 29.34), (0.05759, -78.39, 29.22), (1.105, -57.7, 29.8), (1.001, -57.48, 29.74), (0.8595, -57.28, 29.67), (0.6877, -57.12, 29.57), (0.4916, -57.0, 29.46), (0.2788, -56.92, 29.34), (0.05758, -56.9, 29.22), (-0.1637, -78.37, 29.09), (-0.1637, -56.92, 29.09), (-0.3764, -57.0, 28.97), (-0.3764, -78.29, 28.97), (-0.5725, -78.17, 28.86), (-0.5725, -57.12, 28.86), (-0.7444, -78.01, 28.77), (-0.8854, -77.82, 28.69), (-0.7444, -57.28, 28.77), (-0.8854, -57.48, 28.69), (-0.9902, -77.59, 28.63), (-1.055, -77.35, 28.59), (-0.9902, -57.7, 28.63), (-1.055, -57.95, 28.59), (45.81, -50.2, 57.07), (45.55, -55.2, 2.5), (55.84, -15.2, 0.0), (55.4, -97.6, 2.5), (4.237, -50.2, 33.66), (8.175, -50.2, 11.25), (4.237, -5.2, 33.66), (-5.008, -5.2, 28.49), (-4.761, 82.8, 25.5), (-5.008, -50.2, 28.49), (-1.674, -50.2, 9.523), (9.66, -15.2, 2.5), (10.15, -15.2, 3.815e-06), (36.59, -25.2, 51.79), (52.06, -15.2, 21.51), (45.81, -35.2, 57.07), (42.21, -15.2, 19.78), (44.16, -15.2, 1.907e-06), (-55.84, -25.2, 1.907e-06), (45.34, -97.7, 1.907e-06), (-55.84, -97.7, 1.907e-06), (-52.09, -80.2, 0.0), (-52.09, -55.2, 1.907e-06), (-51.38, -25.2, 2.5), (-55.84, -15.2, 1.907e-06), (-51.38, -15.2, 2.5), (55.4, -15.2, 2.511), (43.91, -15.2, 2.463), (55.84, -97.6, 1.907e-06), (19.15, -77.82, 36.22), (-7.742, -80.2, 26.85), (19.26, -77.59, 36.27), (19.32, -77.35, 36.31), (19.26, -76.6, 36.27), (19.32, -76.84, 36.31), (18.96, -57.23, 36.11), (1.635, -56.9, 26.4), (18.58, -56.98, 35.89), (2.265, -57.12, 26.75), (18.14, -56.91, 35.65), (17.99, -56.92, 35.56), (18.21, -56.9, 35.69), (2.437, -57.28, 26.85), (17.78, -57.0, 35.44), (17.71, -57.04, 35.41), (17.41, -57.28, 35.24), (2.683, -57.7, 26.99), (2.769, -58.2, 27.04), (17.16, -58.7, 35.1), (17.1, -58.45, 35.06), (17.27, -57.48, 35.16), (0.501, -58.2, 25.76), (0.6922, -76.37, 25.87), (1.201, -59.4, 26.16), (1.856, -59.48, 26.52), (1.414, -59.48, 26.28), (1.635, -59.5, 26.4), (18.64, -78.29, 35.93), (18.21, -78.39, 35.69), (2.069, -78.29, 26.64), (17.41, -78.01, 35.24), (17.27, -77.82, 35.16), (2.683, -77.59, 26.99), (2.748, -77.35, 27.02), (17.08, -77.09, 35.05), (2.748, -76.84, 27.02), (2.683, -76.6, 26.99), (17.78, -75.89, 35.44), (2.265, -76.01, 26.75), (17.99, -59.48, 35.56), (2.069, -59.4, 26.64), (18.21, -75.79, 35.69), (19.23, -57.63, 36.26), (19.26, -57.7, 36.27), (19.3, -57.87, 36.3), (19.32, -57.95, 36.31), (19.34, -58.12, 36.32), (19.28, -58.62, 36.29), (16.57, -78.01, 40.5), (16.4, -78.17, 40.4), (22.75, -85.2, 43.96), (-7.788, -85.2, 26.85), (14.65, -76.84, 39.43), (14.72, -76.6, 39.46), (14.82, -76.37, 39.52), (-1.921, -76.84, 30.14), (22.75, -50.2, 43.96), (16.24, -57.02, 40.31), (15.55, -56.92, 39.92), (0.1343, -57.48, 31.29), (15.99, -75.82, 40.17), (16.73, -57.52, 40.59), (15.95, -59.48, 40.15), (16.16, -59.41, 40.27), (16.36, -59.3, 40.38), (16.9, -58.25, 40.68), (16.4, -76.01, 40.4), (16.9, -77.09, 40.68), (16.81, -76.6, 40.64), (52.06, -97.7, 21.51), (42.21, -97.7, 19.78), (45.8, -85.2, 57.15), (7.691, -15.2, 13.71), (10.15, 97.8, 1.907e-06), (-0.443, 82.8, 2.5), (-2.11, -15.2, 11.98), (5.265, 97.8, 27.81), (4.746, 82.8, 30.76), (-35.08, 82.8, 8.726), (-34.04, 97.8, 6.371), (-33.55, 82.8, 1.907e-06), (-32.92, 97.8, 1.907e-06), (-0.443, -15.2, 2.5), (-33.99, 82.8, 2.507), (-33.98, -15.2, 2.5), (-33.48, -15.2, 5.722e-06), (25.19, -55.2, 39.6), (22.69, -55.2, 44.0), (36.59, -55.2, 51.79), (-5.344, -55.2, 22.49), (-5.286, -80.2, 22.5), (25.19, -80.2, 39.6), (-51.38, -85.2, 2.5), (45.34, -80.2, 2.5), (-51.38, -50.2, 2.5), (-51.38, -55.2, 2.5), (-51.38, -80.2, 2.5), (-51.38, -97.7, 2.5), (44.94, -97.7, 2.5), (37.65, -55.2, 45.75), (45.34, -80.2, 0.0), (45.55, -55.2, 0.0), (45.14, -85.2, 2.5), (16.81, -57.7, 40.65), (14.81, -57.48, 39.55), (0.2441, -57.69, 31.33), (-1.598, -57.28, 30.29), (14.64, -58.45, 39.45), (-1.843, -58.7, 30.15), (-1.909, -57.96, 30.11), (0.003483, -59.12, 31.19), (-1.604, -59.11, 30.28), (15.53, -59.48, 39.95), (-0.1681, -59.28, 31.09), (-1.239, -59.4, 30.49), (15.75, -75.79, 40.06), (16.87, -76.83, 40.69), (16.7, -76.37, 40.59), (16.7, -77.82, 40.59), (15.98, -78.37, 40.19), (15.76, -78.39, 40.06), (15.13, -76.01, 39.71), (14.96, -78.01, 39.61), (14.63, -77.09, 39.43), (-0.1737, -78.17, 31.11), (-1.849, -76.6, 30.16), (-1.432, -78.17, 30.4), (-1.936, -77.09, 30.11), (-1.432, -76.01, 30.4), (-1.929, -58.2, 30.1), (-1.435, -57.13, 30.38), (0.2494, -58.7, 31.33), (-0.1685, -57.12, 31.1), (15.33, -78.3, 39.82), (14.81, -77.81, 39.53), (15.53, -75.82, 39.93), (14.62, -58.2, 39.44), (14.64, -57.95, 39.45), (14.7, -57.7, 39.49), (15.75, -56.9, 40.08), (16.88, -58.46, 40.67), (16.19, -78.29, 40.31), (18.64, -75.89, 35.93), (18.84, -76.01, 36.04), (19.01, -76.17, 36.14), (19.15, -76.37, 36.22), (19.35, -77.09, 36.32), (0.8332, -57.28, 25.95), (1.201, -57.0, 26.16), (19.01, -57.28, 36.14), (18.84, -57.12, 36.04), (18.78, -57.08, 36.0), (18.36, -56.92, 35.77), (2.578, -57.48, 26.93), (17.92, -56.95, 35.52), (17.58, -57.12, 35.33), (17.53, -57.17, 35.3), (2.748, -57.95, 27.02), (17.16, -57.7, 35.1), (0.6922, -57.48, 25.87), (0.6922, -77.82, 25.87), (0.5228, -57.95, 25.78), (0.5228, -77.35, 25.78), (0.501, -77.09, 25.76), (0.5228, -76.84, 25.78), (0.5228, -58.45, 25.78), (1.005, -59.28, 26.05), (1.201, -75.89, 26.16), (1.635, -75.79, 26.4), (1.005, -78.17, 26.05), (18.84, -78.17, 36.04), (1.414, -78.37, 26.28), (18.43, -78.37, 35.81), (1.635, -78.39, 26.4), (17.99, -78.37, 35.56), (17.78, -78.29, 35.44), (1.856, -78.37, 26.52), (17.58, -78.17, 35.33), (2.578, -77.82, 26.93), (17.16, -77.59, 35.1), (17.1, -77.35, 35.06), (2.769, -77.09, 27.04), (17.1, -76.84, 35.06), (17.16, -76.6, 35.1), (17.27, -76.37, 35.16), (2.578, -76.37, 26.93), (17.41, -76.17, 35.24), (17.58, -76.01, 35.33), (17.78, -59.4, 35.44), (1.856, -75.82, 26.52), (17.41, -59.12, 35.24), (2.683, -58.7, 26.99), (19.11, -57.41, 36.19), (19.06, -59.06, 36.16), (19.33, -58.37, 36.31), (19.19, -58.85, 36.23), (19.32, -58.45, 36.31), (37.67, -80.2, 45.63), (15.55, -78.37, 39.92), (14.72, -77.59, 39.46), (0.3036, -77.35, 31.39), (14.65, -77.35, 39.43), (15.33, -75.89, 39.81), (15.73, -59.5, 40.03), (16.54, -59.15, 40.48), (16.68, -58.96, 40.56), (16.8, -58.74, 40.63), (16.81, -77.59, 40.64), (-0.5777, -56.92, 30.87), (16.41, -57.12, 40.39), (15.12, -57.12, 39.73), (-0.3643, -57.0, 30.99), (-1.232, -57.0, 30.5), (-1.029, -56.93, 30.61), (16.87, -57.95, 40.68), (14.95, -57.28, 39.63), (-1.739, -57.48, 30.21), (14.7, -58.7, 39.49), (0.3137, -58.45, 31.37), (14.95, -59.12, 39.63), (-1.738, -58.92, 30.21), (-0.3639, -59.4, 30.98), (-0.5763, -59.48, 30.86), (-1.018, -59.47, 30.61), (-0.59, -75.82, 30.87), (-0.8111, -75.79, 30.74), (16.56, -76.17, 40.51), (-0.001137, -76.17, 31.2), (-1.236, -75.89, 30.51), (-1.603, -76.17, 30.3), (-1.914, -77.35, 30.13), (-1.604, -78.01, 30.3), (-1.908, -58.44, 30.11), (-1.843, -57.7, 30.15), (-0.808, -56.9, 30.74), (0.1449, -58.92, 31.27), (0.3353, -58.2, 31.38), (0.003125, -57.28, 31.19), (0.1401, -76.37, 31.28), (-0.00189, -78.01, 31.2), (-0.5824, -78.37, 30.88), (22.72, -80.2, 43.98), (15.13, -78.17, 39.71), (14.96, -76.17, 39.61), (15.32, -59.4, 39.83), (15.32, -57.0, 39.84), (16.57, -57.28, 40.49), (16.19, -75.89, 40.3), (16.87, -77.35, 40.69), (18.18, -59.5, 35.67), (18.4, -59.48, 35.8), (17.07, -58.2, 35.09), (17.1, -57.95, 35.1), (18.64, -57.0, 35.97), (18.41, -56.92, 35.87), (18.41, -75.82, 35.87), (17.99, -75.82, 35.58), (19.15, -57.47, 36.25), (18.99, -78.01, 36.2), (0.8524, -78.01, 25.95), (1.212, -78.29, 26.15), (2.283, -78.17, 26.75), (2.455, -78.01, 26.85), (2.455, -76.17, 26.85), (2.079, -75.89, 26.63), (2.288, -59.28, 26.74), (2.46, -59.12, 26.84), (2.601, -58.92, 26.92), (2.77, -58.45, 27.01), (0.6133, -57.7, 25.8), (0.6068, -77.59, 25.81), (0.6074, -76.6, 25.81), (0.6135, -58.7, 25.79), (0.7187, -58.92, 25.85), (0.8526, -59.11, 25.93), (0.8532, -76.17, 25.94), (1.024, -76.01, 26.04), (1.425, -75.82, 26.27), (1.022, -57.13, 26.03), (1.428, -56.93, 26.26), (1.879, -56.92, 26.51), (2.092, -57.0, 26.63), (17.56, -59.25, 35.32), (17.26, -58.88, 35.15), (19.35, -58.25, 36.33), (19.25, -58.74, 36.27), (19.14, -58.96, 36.21), (18.99, -59.15, 36.13), (18.82, -59.3, 36.03), (18.62, -59.41, 35.92)], [(144, 6), (61, 252), (249, 258), (295, 243), (276, 397), (271, 359)], [(0, 207, 248, 1), (7, 249, 8), (147, 8, 249, 256), (47, 295, 214, 401, 366, 371, 260, 294, 293, 292, 263, 373, 11, 375, 12, 400, 268, 359, 218, 219, 220, 360, 361, 362, 296, 221, 370, 259, 217, 402, 365, 213), (49, 369, 390, 44), (50, 368, 369, 49), (50, 52, 286, 368), (114, 286, 117), (117, 286, 120), (120, 286, 262), (121, 120, 372), (55, 372, 262, 54), (124, 121, 389), (57, 389, 372, 55), (125, 124, 265), (58, 265, 389, 57), (125, 265, 97), (97, 265, 285), (39, 38, 388, 285), (97, 388, 96), (38, 37, 264, 388), (96, 264, 95), (37, 36, 376, 264), (95, 376, 94), (36, 34, 267, 376), (94, 267, 93), (34, 33, 267), (93, 33, 92), (33, 32, 270), (92, 270, 91), (91, 270, 90), (90, 270, 379), (90, 379, 88), (88, 379, 28), (88, 28, 86), (86, 28, 378), (86, 378, 84), (84, 378, 377), (24, 269, 377, 25), (23, 266, 269, 24), (22, 391, 266, 23), (21, 287, 391, 22), (77, 287, 76), (76, 287, 374), (14, 392, 374, 13), (15, 392, 14), (15, 16, 261), (105, 62, 261), (105, 261, 106), (106, 261, 215), (106, 215, 107), (107, 215, 393), (108, 107, 288), (9, 41, 10), (10, 41, 288, 393), (42, 367, 288, 41), (109, 367, 110), (110, 367, 364), (110, 364, 111), (111, 364, 390), (72, 381, 74), (74, 381, 35), (74, 35, 75), (75, 35, 384), (78, 75, 284), (79, 78, 385), (83, 79, 40), (85, 83, 281), (85, 211, 87), (87, 283, 89), (89, 386, 123), (123, 56, 122), (122, 53, 119), (119, 387, 118), (118, 282, 116), (116, 51, 115), (115, 51, 112), (112, 51, 48), (112, 48, 104), (104, 48, 46), (104, 46, 103), (103, 46, 396), (103, 396, 102), (102, 396, 45), (102, 45, 101), (101, 45, 280), (101, 280, 100), (100, 280, 395), (100, 395, 99), (99, 395, 19), (63, 98, 356), (63, 356, 64), (64, 356, 18), (64, 18, 65), (65, 18, 17), (65, 17, 66), (66, 17, 26), (70, 31, 71), (71, 31, 380), (71, 380, 72), (72, 380, 381), (4, 244, 61, 0, 126), (126, 0, 2), (242, 127, 255), (242, 245, 60, 127), (156, 246, 8, 252), (8, 147, 60), (60, 147, 148), (258, 1, 248), (226, 1, 258, 254), (156, 252, 251, 59), (130, 131, 132), (132, 131, 228), (133, 231, 135), (135, 231, 136), (5, 131, 130, 212, 4), (132, 133, 130), (130, 133, 135), (236, 241, 240, 239), (138, 228, 137), (228, 131, 137), (134, 230, 238, 231, 133), (142, 139, 140), (140, 139, 141), (139, 142, 4), (4, 142, 5), (139, 4, 141), (141, 4, 126), (153, 5, 142), (152, 153, 142, 140), (248, 253, 254, 258), (248, 207, 156, 252), (144, 149, 150), (150, 149, 151), (151, 149, 240), (250, 149, 144, 3), (252, 251, 250, 3, 6, 248), (146, 145, 254, 253), (240, 136, 238), (241, 150, 151, 240), (143, 128, 138), (153, 152, 128, 143), (206, 397, 156, 207), (137, 153, 143, 138), (2, 225, 129, 152, 140, 141, 126), (128, 152, 129, 154), (254, 145, 154, 129), (4, 212, 243, 244), (135, 59, 251, 250), (7, 247, 397, 61, 353), (247, 7, 246), (7, 8, 246), (197, 271, 412), (412, 271, 291), (412, 291, 193), (193, 291, 358), (193, 358, 343), (343, 358, 277), (343, 277, 342), (342, 277, 399), (340, 342, 210), (210, 342, 399), (339, 340, 209), (209, 340, 210), (338, 339, 208), (208, 339, 209), (190, 338, 279), (279, 338, 208), (336, 190, 357), (357, 190, 279), (335, 336, 355), (355, 336, 357), (187, 335, 290), (290, 335, 355), (186, 187, 278), (278, 187, 290), (333, 186, 398), (398, 186, 278), (331, 333, 289), (289, 333, 398), (330, 331, 354), (354, 331, 289), (354, 276, 330), (330, 276, 184), (276, 275, 184), (184, 275, 328), (275, 297, 328), (328, 297, 183), (297, 205, 183), (183, 205, 326), (326, 205, 414), (414, 205, 204), (414, 204, 155), (155, 204, 274), (155, 274, 157), (157, 274, 363), (157, 363, 158), (158, 363, 404), (158, 404, 302), (302, 404, 223), (302, 223, 160), (160, 223, 272), (160, 272, 159), (159, 272, 224), (159, 224, 301), (301, 224, 273), (301, 273, 300), (300, 273, 382), (300, 382, 299), (299, 382, 222), (299, 222, 298), (298, 222, 403), (298, 403, 411), (411, 403, 216), (411, 216, 197), (197, 216, 271), (166, 165, 214), (295, 214, 167), (167, 214, 165), (169, 310, 401), (214, 401, 166), (166, 401, 310), (311, 170, 366), (401, 366, 169), (169, 366, 170), (171, 312, 371), (366, 371, 311), (311, 371, 312), (171, 371, 176), (260, 176, 371), (314, 260, 294), (176, 260, 314), (408, 294, 293), (314, 294, 408), (407, 293, 292), (408, 293, 407), (407, 292, 175), (263, 175, 292), (175, 263, 174), (373, 174, 263), (174, 373, 439), (11, 439, 373), (439, 11, 346), (375, 346, 11), (346, 375, 438), (12, 438, 375), (438, 12, 344), (400, 344, 12), (344, 400, 195), (268, 195, 400), (405, 268, 359), (195, 268, 405), (218, 406, 359), (405, 359, 406), (219, 445, 218), (406, 218, 445), (220, 444, 219), (445, 219, 444), (443, 220, 360), (444, 220, 443), (442, 349, 361), (360, 361, 443), (443, 361, 349), (441, 351, 362), (361, 362, 442), (442, 362, 351), (352, 203, 296), (362, 296, 441), (441, 296, 203), (440, 350, 221), (296, 221, 352), (352, 221, 350), (201, 202, 370), (221, 370, 440), (440, 370, 202), (199, 200, 259), (370, 259, 201), (201, 259, 200), (413, 198, 217), (259, 217, 199), (199, 217, 198), (305, 348, 402), (217, 402, 413), (413, 402, 348), (306, 161, 365), (402, 365, 305), (305, 365, 161), (409, 307, 213), (365, 213, 306), (306, 213, 307), (410, 163, 47), (213, 47, 409), (409, 47, 163), (167, 308, 295), (47, 295, 410), (410, 295, 308), (162, 390, 435), (435, 390, 369), (435, 369, 304), (304, 369, 368), (304, 368, 434), (434, 368, 286), (434, 286, 303), (303, 286, 262), (315, 303, 372), (425, 315, 389), (317, 425, 265), (177, 317, 285), (177, 388, 321), (321, 264, 428), (428, 376, 429), (430, 429, 267), (322, 430, 33), (179, 322, 270), (181, 179, 379), (182, 181, 28), (180, 182, 378), (196, 180, 377), (421, 196, 269), (422, 421, 266), (422, 266, 423), (423, 266, 391), (423, 391, 347), (347, 391, 287), (347, 287, 424), (424, 287, 374), (424, 374, 173), (173, 374, 392), (173, 392, 313), (313, 392, 15), (313, 15, 172), (172, 15, 261), (172, 261, 309), (309, 261, 215), (309, 215, 168), (168, 215, 393), (168, 393, 164), (164, 393, 288), (164, 288, 437), (437, 288, 367), (437, 367, 436), (436, 367, 364), (436, 364, 162), (162, 364, 390), (324, 381, 433), (433, 381, 35), (433, 35, 323), (323, 35, 384), (323, 384, 432), (432, 384, 284), (432, 284, 431), (431, 284, 385), (431, 40, 178), (178, 281, 427), (427, 211, 320), (320, 283, 319), (319, 386, 318), (318, 56, 426), (316, 426, 53), (415, 316, 387), (325, 415, 282), (416, 325, 51), (327, 416, 48), (329, 327, 46), (332, 329, 396), (185, 332, 45), (185, 280, 417), (417, 395, 418), (189, 356, 337), (337, 356, 18), (337, 18, 191), (191, 18, 17), (191, 17, 192), (192, 17, 26), (192, 26, 341), (341, 26, 394), (341, 394, 419), (419, 394, 383), (419, 383, 194), (194, 383, 30), (194, 30, 420), (420, 30, 31), (420, 31, 345), (345, 31, 380), (226, 254, 225), (225, 254, 129), (1, 226, 0), (227, 0, 225), (225, 0, 226), (132, 228, 138, 229, 233), (134, 133, 132, 233), (233, 229, 232), (234, 134, 233, 235), (235, 233, 232), (235, 237, 234), (234, 237, 236, 239), (232, 229, 235), (235, 229, 237), (131, 5, 153, 137), (238, 136, 231), (230, 239, 238), (238, 239, 240), (134, 234, 239, 230), (6, 146, 253, 248), (60, 245, 59, 251), (246, 156, 59, 245), (243, 397, 242), (397, 247, 242), (59, 156, 46, 48, 51, 282, 387, 53, 56, 386, 283, 211, 281, 40, 385, 284, 384, 35, 381, 28, 379, 270, 33, 267, 376, 264, 388, 285, 265, 389, 372, 262, 286, 368, 369, 390), (136, 135, 250), (136, 250, 149, 240), (255, 127, 7, 353), (7, 127, 249), (130, 135, 59, 243, 212), (397, 206, 0, 61), (61, 244, 243, 397), (244, 255, 353, 61), (255, 242, 247, 353), (257, 256, 249, 127), (148, 257, 127, 60), (3, 148, 147, 6), (145, 146, 6, 147, 256), (145, 256, 257, 143, 128, 154), (3, 144, 150, 241, 138, 143, 257, 148), (138, 241, 236, 237, 229), (380, 324, 345), (368, 286, 114), (269, 266, 421), (378, 377, 180), (19, 20, 188), (285, 265, 58, 39), (15, 261, 62), (215, 261, 16), (211, 283, 320), (394, 383, 68), (389, 265, 425), (394, 68, 67), (20, 356, 98), (262, 286, 52, 54), (282, 51, 116), (26, 394, 67), (53, 387, 316), (388, 264, 321), (266, 80, 81), (45, 280, 185), (264, 376, 428), (267, 33, 93), (376, 267, 94), (386, 56, 318), (387, 282, 415), (393, 288, 107), (380, 381, 324), (288, 109, 108), (285, 388, 177), (20, 189, 188), (388, 264, 96), (282, 51, 325), (288, 367, 109), (269, 266, 81), (377, 378, 27, 25), (264, 376, 95), (281, 211, 85), (374, 73, 76), (374, 287, 21, 13), (19, 98, 99), (26, 67, 66), (280, 395, 417), (262, 372, 303), (51, 48, 416), (267, 33, 430), (387, 282, 118), (369, 368, 114), (372, 389, 121), (30, 31, 70), (377, 82, 84), (389, 265, 124), (376, 267, 429), (19, 20, 98), (46, 396, 329), (363, 404, 274), (383, 30, 69), (384, 284, 75), (270, 379, 179), (377, 269, 82), (385, 40, 79), (53, 387, 119), (20, 356, 189), (30, 70, 69), (378, 28, 27), (390, 364, 43, 44), (386, 56, 123), (48, 46, 327), (19, 188, 334), (393, 215, 10), (33, 270, 322), (56, 53, 122), (364, 367, 42, 43), (377, 269, 196), (385, 40, 431), (369, 114, 113), (266, 391, 80), (379, 28, 181), (395, 19, 334), (28, 379, 29), (390, 113, 111), (28, 378, 182), (56, 53, 426), (284, 385, 78), (265, 285, 317), (390, 369, 113), (372, 389, 315), (379, 270, 32, 29), (392, 15, 62), (269, 81, 82), (40, 281, 83), (395, 334, 418), (391, 77, 80), (383, 69, 68), (392, 62, 73), (262, 372, 120), (281, 211, 427), (396, 45, 332), (33, 270, 92), (374, 392, 73), (285, 388, 97), (283, 386, 319), (391, 287, 77), (283, 386, 89), (211, 283, 87), (40, 281, 178), (165, 166, 167), (310, 169, 166), (170, 311, 169), (312, 171, 311), (198, 413, 199), (351, 441, 442), (203, 352, 441), (245, 246, 329, 327, 416, 325, 415, 316, 426, 318, 319, 320, 427, 178, 431, 432, 323, 433, 324, 182, 181, 179, 322, 430, 429, 428, 321, 177, 317, 425, 315, 303, 434, 304, 435, 162), (242, 167, 410, 409, 306, 305, 413, 199, 201, 440, 352, 441, 442, 443, 444, 445, 406, 405, 197, 411, 298, 299, 300, 301, 159, 160, 302, 158, 157, 155, 414, 326, 183, 328, 184, 247), (436, 437, 164, 168, 309, 172, 313, 173, 424, 347, 423, 422, 421, 196, 180, 182, 324, 345, 420, 194, 419, 341, 192, 191, 337, 189, 188, 334, 418, 417, 185, 332, 329, 246, 247, 184, 330, 331, 333, 186, 187, 335, 336, 190, 338, 339, 340, 342, 343, 193, 412, 197, 405, 195, 344, 438, 346, 439, 174, 175, 407, 408, 314, 176, 171, 311, 169, 166, 167, 242, 245, 162), (295, 47, 410, 167), (361, 360, 443, 442), (53, 56, 426, 316), (275, 276, 184, 328), (265, 389, 425, 317), (365, 402, 305, 306), (285, 265, 317, 177), (360, 220, 444, 443), (56, 386, 318, 426), (291, 271, 197, 412), (386, 283, 319, 318), (402, 217, 413, 305), (220, 219, 445, 444), (283, 211, 320, 319), (217, 259, 199, 413), (211, 281, 427, 320), (259, 370, 201, 199), (264, 388, 321, 428), (370, 221, 440, 201), (219, 218, 406, 445), (376, 264, 428, 429), (281, 40, 178, 427), (267, 376, 429, 430), (40, 385, 431, 178), (33, 267, 430, 322), (382, 273, 301, 300), (385, 284, 432, 431), (270, 33, 322, 179), (284, 384, 323, 432), (282, 387, 415, 325), (379, 270, 179, 181), (51, 282, 325, 416), (35, 381, 324, 433), (205, 297, 183, 326), (384, 35, 433, 323), (48, 51, 416, 327), (378, 28, 182, 180), (396, 46, 329, 332), (28, 379, 181, 182), (45, 396, 332, 185), (262, 286, 434, 303), (276, 354, 330, 184), (286, 368, 304, 434), (354, 289, 331, 330), (368, 369, 435, 304), (280, 45, 185, 417), (369, 390, 162, 435), (395, 280, 417, 418), (390, 364, 436, 162), (19, 395, 418, 334), (46, 48, 327, 329), (364, 367, 437, 436), (20, 19, 334, 188), (355, 357, 336, 335), (367, 288, 164, 437), (290, 355, 335, 187), (208, 209, 339, 338), (288, 393, 168, 164), (356, 20, 188, 189), (243, 59, 245, 242), (393, 215, 309, 168), (18, 356, 189, 337), (218, 359, 405, 406), (215, 261, 172, 309), (357, 279, 190, 336), (15, 392, 173, 313), (17, 18, 337, 191), (388, 285, 177, 321), (261, 15, 313, 172), (279, 208, 338, 190), (296, 362, 441, 352), (358, 291, 412, 193), (26, 17, 191, 192), (268, 400, 344, 195), (363, 274, 155, 157), (394, 26, 192, 341), (399, 277, 343, 342), (404, 363, 157, 158), (383, 394, 341, 419), (273, 224, 159, 301), (30, 383, 419, 194), (373, 263, 175, 174), (224, 272, 160, 159), (277, 358, 193, 343), (263, 292, 407, 175), (359, 268, 195, 405), (31, 30, 194, 420), (292, 293, 408, 407), (400, 12, 438, 344), (380, 31, 420, 345), (293, 294, 314, 408), (12, 375, 346, 438), (381, 380, 345, 324), (294, 260, 176, 314), (11, 373, 174, 439), (377, 378, 180, 196), (260, 371, 171, 176), (375, 11, 439, 346), (269, 377, 196, 421), (371, 366, 311, 171), (214, 295, 167, 166), (266, 269, 421, 422), (366, 401, 169, 311), (401, 214, 166, 169), (391, 266, 422, 423), (278, 290, 187, 186), (221, 296, 352, 440), (287, 391, 423, 347), (398, 278, 186, 333), (397, 243, 242, 247), (374, 287, 347, 424), (289, 398, 333, 331), (156, 397, 247, 246), (392, 374, 424, 173), (213, 365, 306, 409), (372, 262, 303, 315), (297, 275, 328, 183), (389, 372, 315, 425), (47, 213, 409, 410), (362, 361, 442, 441), (387, 53, 316, 415)])
me_moonlander_bracket_right_high_001.use_remesh_fix_poles = True
me_moonlander_bracket_right_high_001.use_remesh_preserve_attributes = False
me_moonlander_bracket_right_high_001.use_mirror_vertex_groups = False
me_moonlander_bracket_right_high_001.update()

# ---- objects
ob_cube = bpy.data.objects.new('Cube', me_cube)
ob_light = bpy.data.objects.new('Light', light_light)
ob_camera = bpy.data.objects.new('Camera', cam_camera)
ob_moonlander_bracket_left_high = bpy.data.objects.new('Moonlander-Bracket-Left-High', me_moonlander_bracket_left_high)
ob_moonlander_bracket_right_high = bpy.data.objects.new('Moonlander-Bracket-Right-High', me_moonlander_bracket_right_high)
ob_moonlander_wedge_r = bpy.data.objects.new('Moonlander Wedge R', me_moonlander_wedge_r)
ob_moonlander_bracket_right_high_001 = bpy.data.objects.new('Moonlander-Bracket-Right-High.001', me_moonlander_bracket_right_high_001)

# ---- transforms, parenting, visibility, modifiers, constraints
ob_cube.location = (0.0, 0.0, 0.0)
ob_cube.lock_rotations_4d = False
ob_cube.empty_display_type = 'ARROWS'
ob_cube.lineart.crease_threshold = 0.0
ob_light.location = (4.076, 1.005, 5.904)
ob_light.rotation_euler = (0.6503, 0.05522, 1.866)
ob_light.lock_rotations_4d = False
ob_light.empty_display_type = 'ARROWS'
ob_light.color = (0.0, 0.0, 0.0, 0.0)
ob_light.lineart.crease_threshold = 0.0
ob_camera.location = (7.359, -6.926, 4.958)
ob_camera.rotation_euler = (1.109, 0.0, 0.8149)
ob_camera.lock_rotations_4d = False
ob_camera.empty_display_type = 'ARROWS'
ob_camera.color = (0.0, 0.0, 0.0, 0.0)
ob_camera.display_type = 'WIRE'
ob_camera.lineart.crease_threshold = 0.0
ob_moonlander_bracket_left_high.location = (-135.1, 0.0, 0.0)
ob_moonlander_bracket_left_high.lineart.crease_threshold = 0.0
ob_moonlander_bracket_right_high.location = (145.4, 0.0, 0.0)
ob_moonlander_bracket_right_high.lineart.crease_threshold = 0.0
ob_moonlander_wedge_r.location = (0.0, 0.0, 0.0)
ob_moonlander_wedge_r.lineart.crease_threshold = 0.0
ob_moonlander_bracket_right_high_001.location = (145.4, 0.0, 0.0)
ob_moonlander_bracket_right_high_001.lineart.crease_threshold = 0.0

# ---- collection membership
col_collection.objects.link(ob_cube)
col_collection.objects.link(ob_light)
col_collection.objects.link(ob_camera)
col_collection.objects.link(ob_moonlander_bracket_left_high)
col_collection.objects.link(ob_moonlander_bracket_right_high)
col_collection.objects.link(ob_moonlander_wedge_r)
col_collection.objects.link(ob_moonlander_bracket_right_high_001)

# ---- scene / render settings (as saved in the file)
scene.camera = ob_camera
scene.frame_start = 1; scene.frame_end = 250; scene.frame_set(1)
scene.render.engine = 'BLENDER_EEVEE_NEXT'
scene.cycles.use_denoising = False
scene.cycles.samples = 128
scene.cycles.sampling_pattern = 'TABULATED_SOBOL'
scene.cycles.use_adaptive_sampling = False
scene.cycles.use_light_tree = False
scene.view_settings.view_transform = 'Filmic'
bpy.context.view_layer.update()
